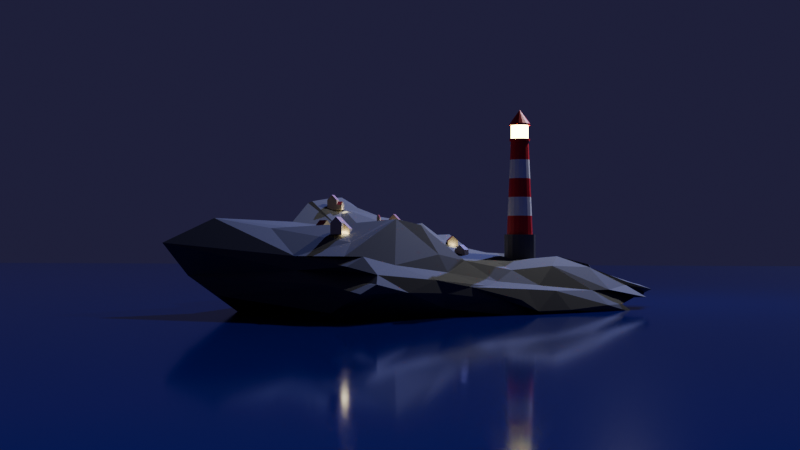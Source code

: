 # Source: Making_Houses.blend  (saved by Blender 4.0.36; exported with 4.5.12 LTS)
import bpy
from mathutils import Matrix  # noqa: F401  (used for matrix-valued properties, if any)

bpy.ops.wm.read_factory_settings(use_empty=True)
scene = bpy.context.scene
scene.name = 'Scene'

# ---- collections
col_collection = bpy.data.collections.new('Collection'); scene.collection.children.link(col_collection)
col_houses = bpy.data.collections.new('Houses'); scene.collection.children.link(col_houses)

# ---- materials (node trees are filled in below, after node groups)
mat_white = bpy.data.materials.new('White')
mat_white.use_transparent_shadow = False
mat_red = bpy.data.materials.new('red')
mat_red.use_transparent_shadow = False
mat_emmision = bpy.data.materials.new('Emmision')
mat_emmision.use_transparent_shadow = False
mat_gray_base = bpy.data.materials.new('Gray Base')
mat_gray_base.use_transparent_shadow = False
mat_water = bpy.data.materials.new('water')
mat_water.use_transparent_shadow = False
mat_rock = bpy.data.materials.new('rock')
mat_rock.use_transparent_shadow = False
mat_house_yellow = bpy.data.materials.new('house yellow')
mat_house_yellow.alpha_threshold = 0.0
mat_house_yellow.use_transparent_shadow = False
mat_house_yellow.roughness = 0.5
mat_house_yellow.line_color = (0.0, 0.0, 0.0, 1.0)
mat_house_red = bpy.data.materials.new('House red')
mat_house_red.use_transparent_shadow = False

# ---- material node trees
mat_white.use_nodes = True; mat_white.node_tree.nodes.clear()
_N = mat_white.node_tree.nodes; _L = mat_white.node_tree.links
n0 = _N.new('ShaderNodeBsdfPrincipled'); n0.name = 'Principled BSDF'; n0.location = (10, 300)
n0.inputs[3].default_value = 1.45
n1 = _N.new('ShaderNodeOutputMaterial'); n1.name = 'Material Output'; n1.location = (300, 300)
_L.new(n0.outputs[0], n1.inputs[0])
n1.is_active_output = True
mat_red.use_nodes = True; mat_red.node_tree.nodes.clear()
_N = mat_red.node_tree.nodes; _L = mat_red.node_tree.links
n0 = _N.new('ShaderNodeBsdfPrincipled'); n0.name = 'Principled BSDF'; n0.location = (10, 300)
n0.inputs[0].default_value = (0.7065, 0.01331, 0.01706, 1.0)
n0.inputs[3].default_value = 1.45
n1 = _N.new('ShaderNodeOutputMaterial'); n1.name = 'Material Output'; n1.location = (300, 300)
_L.new(n0.outputs[0], n1.inputs[0])
n1.is_active_output = True
mat_emmision.use_nodes = True; mat_emmision.node_tree.nodes.clear()
_N = mat_emmision.node_tree.nodes; _L = mat_emmision.node_tree.links
n0 = _N.new('ShaderNodeBsdfPrincipled'); n0.name = 'Principled BSDF'; n0.location = (10, 300)
n0.inputs[0].default_value = (0.8001, 0.672, 0.1679, 1.0)
n0.inputs[3].default_value = 1.45
n0.inputs[27].default_value = (1.0, 0.9251, 0.2014, 1.0)
n0.inputs[28].default_value = 32.2
n1 = _N.new('ShaderNodeOutputMaterial'); n1.name = 'Material Output'; n1.location = (300, 300)
_L.new(n0.outputs[0], n1.inputs[0])
n1.is_active_output = True
mat_gray_base.use_nodes = True; mat_gray_base.node_tree.nodes.clear()
_N = mat_gray_base.node_tree.nodes; _L = mat_gray_base.node_tree.links
n0 = _N.new('ShaderNodeBsdfPrincipled'); n0.name = 'Principled BSDF'; n0.location = (10, 300)
n0.inputs[0].default_value = (0.09757, 0.09757, 0.09757, 1.0)
n0.inputs[3].default_value = 1.45
n1 = _N.new('ShaderNodeOutputMaterial'); n1.name = 'Material Output'; n1.location = (300, 300)
_L.new(n0.outputs[0], n1.inputs[0])
n1.is_active_output = True
mat_water.use_nodes = True; mat_water.node_tree.nodes.clear()
_N = mat_water.node_tree.nodes; _L = mat_water.node_tree.links
n0 = _N.new('ShaderNodeBsdfPrincipled'); n0.name = 'Principled BSDF'; n0.location = (10, 300)
n0.inputs[0].default_value = (0.002006, 0.003259, 0.1168, 1.0)
n0.inputs[2].default_value = 0.09091
n0.inputs[3].default_value = 1.45
n1 = _N.new('ShaderNodeOutputMaterial'); n1.name = 'Material Output'; n1.location = (300, 300)
_L.new(n0.outputs[0], n1.inputs[0])
n1.is_active_output = True
mat_rock.use_nodes = True; mat_rock.node_tree.nodes.clear()
_N = mat_rock.node_tree.nodes; _L = mat_rock.node_tree.links
n0 = _N.new('ShaderNodeBsdfPrincipled'); n0.name = 'Principled BSDF'; n0.location = (10, 300)
n0.inputs[0].default_value = (0.08036, 0.08036, 0.08036, 1.0)
n0.inputs[2].default_value = 0.8455
n0.inputs[3].default_value = 1.45
n1 = _N.new('ShaderNodeOutputMaterial'); n1.name = 'Material Output'; n1.location = (300, 300)
_L.new(n0.outputs[0], n1.inputs[0])
n1.is_active_output = True
mat_house_yellow.use_nodes = True; mat_house_yellow.node_tree.nodes.clear()
_N = mat_house_yellow.node_tree.nodes; _L = mat_house_yellow.node_tree.links
n0 = _N.new('ShaderNodeOutputMaterial'); n0.name = 'Material Output'; n0.location = (300, 300)
n1 = _N.new('ShaderNodeBsdfPrincipled'); n1.name = 'Principled BSDF'; n1.location = (10, 300)
n1.inputs[0].default_value = (0.5965, 0.4964, 0.3323, 1.0)
n1.inputs[3].default_value = 1.45
_L.new(n1.outputs[0], n0.inputs[0])
n0.is_active_output = True
mat_house_red.use_nodes = True; mat_house_red.node_tree.nodes.clear()
_N = mat_house_red.node_tree.nodes; _L = mat_house_red.node_tree.links
n0 = _N.new('ShaderNodeOutputMaterial'); n0.name = 'Material Output'; n0.location = (300, 300)
n1 = _N.new('ShaderNodeBsdfPrincipled'); n1.name = 'Principled BSDF'; n1.location = (10, 300)
n1.inputs[0].default_value = (0.285, 0.01206, 0.02171, 1.0)
n1.inputs[3].default_value = 1.45
_L.new(n1.outputs[0], n0.inputs[0])
n0.is_active_output = True

# ---- world
world_world = bpy.data.worlds.new('World'); scene.world = world_world
world_world.use_nodes = True; world_world.node_tree.nodes.clear()
_N = world_world.node_tree.nodes; _L = world_world.node_tree.links
n0 = _N.new('ShaderNodeOutputWorld'); n0.name = 'World Output'; n0.location = (300, 300)
n1 = _N.new('ShaderNodeBackground'); n1.name = 'Background'; n1.location = (10, 300)
n1.inputs[0].default_value = (0.01918, 0.01644, 0.05088, 1.0)
_L.new(n1.outputs[0], n0.inputs[0])
n0.is_active_output = True
world_world.color = (0.05088, 0.05088, 0.05088)
world_world.use_sun_shadow = False
world_world.sun_shadow_jitter_overblur = 0.0

# ---- cameras
cam_camera = bpy.data.cameras.new('Camera')
cam_camera.clip_end = 100.0
cam_camera.ortho_scale = 7.314

# ---- lights
light_point = bpy.data.lights.new('Point', 'POINT')
light_point.color = (1.0, 0.8887, 0.5491)
light_point.transmission_factor = 0.0
light_point.use_soft_falloff = False
light_point.energy = 0.9
light_point.shadow_soft_size = 0.05059
light_point.shadow_maximum_resolution = 0.006
light_point.use_absolute_resolution = True
light_sun = bpy.data.lights.new('Sun', 'SUN')
light_sun.color = (0.2825, 0.3264, 1.0)
light_sun.transmission_factor = 0.0
light_sun.energy = 4.03
light_light = bpy.data.lights.new('Light', 'POINT')
light_light.transmission_factor = 0.0
light_light.use_soft_falloff = False
light_light.energy = 1000.0
light_light.shadow_soft_size = 0.1
light_light.shadow_maximum_resolution = 0.006
light_light.use_absolute_resolution = True

# ---- meshes
me_cylinder = bpy.data.meshes.new('Cylinder')
me_cylinder.from_pydata([(0.0, 1.0, -1.0), (0.0, 1.0, 1.0), (0.3827, 0.9239, -1.0), (0.3827, 0.9239, 1.0), (0.7071, 0.7071, -1.0), (0.7071, 0.7071, 1.0), (0.9239, 0.3827, -1.0), (0.9239, 0.3827, 1.0), (1.0, 0.0, -1.0), (1.0, 0.0, 1.0), (0.9239, -0.3827, -1.0), (0.9239, -0.3827, 1.0), (0.7071, -0.7071, -1.0), (0.7071, -0.7071, 1.0), (0.3827, -0.9239, -1.0), (0.3827, -0.9239, 1.0), (0.0, -1.0, -1.0), (0.0, -1.0, 1.0), (-0.3827, -0.9239, -1.0), (-0.3827, -0.9239, 1.0), (-0.7071, -0.7071, -1.0), (-0.7071, -0.7071, 1.0), (-0.9239, -0.3827, -1.0), (-0.9239, -0.3827, 1.0), (-1.0, 0.0, -1.0), (-1.0, 0.0, 1.0), (-0.9239, 0.3827, -1.0), (-0.9239, 0.3827, 1.0), (-0.7071, 0.7071, -1.0), (-0.7071, 0.7071, 1.0), (-0.3827, 0.9239, -1.0), (-0.3827, 0.9239, 1.0), (0.3158, 0.7625, 1.0), (-2.603e-09, 0.8253, 1.0), (0.5836, 0.5836, 1.0), (0.7625, 0.3158, 1.0), (0.8253, 0.0, 1.0), (0.7625, -0.3158, 1.0), (0.5836, -0.5836, 1.0), (0.3158, -0.7625, 1.0), (-2.603e-09, -0.8253, 1.0), (-0.3158, -0.7625, 1.0), (-0.5836, -0.5836, 1.0), (-0.7625, -0.3158, 1.0), (-0.8253, 0.0, 1.0), (-0.7625, 0.3158, 1.0), (-0.5836, 0.5836, 1.0), (-0.3158, 0.7625, 1.0), (0.2181, 0.5266, 6.977), (-4.103e-09, 0.57, 6.977), (0.403, 0.403, 6.977), (0.5266, 0.2181, 6.977), (0.57, 0.0, 6.977), (0.5266, -0.2181, 6.977), (0.403, -0.403, 6.977), (0.2181, -0.5266, 6.977), (-4.103e-09, -0.57, 6.977), (-0.2181, -0.5266, 6.977), (-0.403, -0.403, 6.977), (-0.5266, -0.2181, 6.977), (-0.57, 0.0, 6.977), (-0.5266, 0.2181, 6.977), (-0.403, 0.403, 6.977), (-0.2181, 0.5266, 6.977), (0.2501, 0.6038, 6.977), (-4.432e-09, 0.6536, 6.977), (0.4621, 0.4621, 6.977), (0.6038, 0.2501, 6.977), (0.6536, 0.0, 6.977), (0.6038, -0.2501, 6.977), (0.4621, -0.4621, 6.977), (0.2501, -0.6038, 6.977), (-4.432e-09, -0.6536, 6.977), (-0.2501, -0.6038, 6.977), (-0.4621, -0.4621, 6.977), (-0.6038, -0.2501, 6.977), (-0.6536, 0.0, 6.977), (-0.6038, 0.2501, 6.977), (-0.4621, 0.4621, 6.977), (-0.2501, 0.6038, 6.977), (0.2501, 0.6038, 7.13), (-2.552e-08, 0.6536, 7.13), (0.4621, 0.4621, 7.13), (0.6038, 0.2501, 7.13), (0.6536, 0.0, 7.13), (0.6038, -0.2501, 7.13), (0.4621, -0.4621, 7.13), (0.2501, -0.6038, 7.13), (-2.552e-08, -0.6536, 7.13), (-0.2501, -0.6038, 7.13), (-0.4621, -0.4621, 7.13), (-0.6038, -0.2501, 7.13), (-0.6536, 0.0, 7.13), (-0.6038, 0.2501, 7.13), (-0.4621, 0.4621, 7.13), (-0.2501, 0.6038, 7.13), (0.2093, 0.5054, 7.13), (-2.409e-08, 0.547, 7.13), (0.3868, 0.3868, 7.13), (0.5054, 0.2093, 7.13), (0.547, 0.0, 7.13), (0.5054, -0.2093, 7.13), (0.3868, -0.3868, 7.13), (0.2093, -0.5054, 7.13), (-2.409e-08, -0.547, 7.13), (-0.2093, -0.5054, 7.13), (-0.3868, -0.3868, 7.13), (-0.5054, -0.2093, 7.13), (-0.547, 0.0, 7.13), (-0.5054, 0.2093, 7.13), (-0.3868, 0.3868, 7.13), (-0.2093, 0.5054, 7.13), (0.2093, 0.5054, 7.967), (-2.409e-08, 0.547, 7.967), (0.3868, 0.3868, 7.967), (0.5054, 0.2093, 7.967), (0.547, 0.0, 7.967), (0.5054, -0.2093, 7.967), (0.3868, -0.3868, 7.967), (0.2093, -0.5054, 7.967), (-2.409e-08, -0.547, 7.967), (-0.2093, -0.5054, 7.967), (-0.3868, -0.3868, 7.967), (-0.5054, -0.2093, 7.967), (-0.547, 0.0, 7.967), (-0.5054, 0.2093, 7.967), (-0.3868, 0.3868, 7.967), (-0.2093, 0.5054, 7.967), (0.2506, 0.6051, 7.967), (-2.861e-08, 0.6549, 7.967), (0.4631, 0.4631, 7.967), (0.6051, 0.2506, 7.967), (0.6549, 1.551e-09, 7.967), (0.6051, -0.2506, 7.967), (0.4631, -0.4631, 7.967), (0.2506, -0.6051, 7.967), (-2.861e-08, -0.6549, 7.967), (-0.2506, -0.6051, 7.967), (-0.4631, -0.4631, 7.967), (-0.6051, -0.2506, 7.967), (-0.6549, 1.551e-09, 7.967), (-0.6051, 0.2506, 7.967), (-0.4631, 0.4631, 7.967), (-0.2506, 0.6051, 7.967), (0.2506, 0.6051, 8.1), (-7.481e-08, 0.6549, 8.1), (0.4631, 0.4631, 8.1), (0.6051, 0.2506, 8.1), (0.6549, 1.551e-09, 8.1), (0.6051, -0.2506, 8.1), (0.4631, -0.4631, 8.1), (0.2506, -0.6051, 8.1), (-7.481e-08, -0.6549, 8.1), (-0.2506, -0.6051, 8.1), (-0.4631, -0.4631, 8.1), (-0.6051, -0.2506, 8.1), (-0.6549, 1.551e-09, 8.1), (-0.6051, 0.2506, 8.1), (-0.4631, 0.4631, 8.1), (-0.2506, 0.6051, 8.1), (-3.874e-07, 0.0, 8.985), (-3.8e-07, 0.0, 8.985), (-3.874e-07, 0.0, 8.985), (-3.576e-07, 0.0, 8.985), (-3.576e-07, -3.725e-09, 8.985), (-3.576e-07, 0.0, 8.985), (-3.874e-07, 0.0, 8.985), (-3.874e-07, 0.0, 8.985), (-3.8e-07, 0.0, 8.985), (-3.874e-07, 0.0, 8.985), (-3.874e-07, 0.0, 8.985), (-3.576e-07, 0.0, 8.985), (-3.576e-07, -3.725e-09, 8.985), (-3.576e-07, 0.0, 8.985), (-3.874e-07, 0.0, 8.985), (-3.874e-07, 0.0, 8.985), (-0.7742, 0.0, 2.195), (-0.7232, 0.0, 3.391), (-0.6721, 0.0, 4.586), (-0.621, 0.0, 5.781), (-0.5738, 0.2377, 5.781), (-0.6209, 0.2572, 4.586), (-0.6681, 0.2767, 3.391), (-0.7153, 0.2963, 2.195), (0.7153, -0.2963, 2.195), (0.6681, -0.2767, 3.391), (0.6209, -0.2572, 4.586), (0.5738, -0.2377, 5.781), (0.4391, -0.4391, 5.781), (0.4752, -0.4752, 4.586), (0.5114, -0.5114, 3.391), (0.5475, -0.5475, 2.195), (-0.4391, 0.4391, 5.781), (-0.4752, 0.4752, 4.586), (-0.5114, 0.5114, 3.391), (-0.5475, 0.5475, 2.195), (0.2377, -0.5738, 5.781), (0.2572, -0.6209, 4.586), (0.2767, -0.6681, 3.391), (0.2963, -0.7153, 2.195), (-0.2377, 0.5738, 5.781), (-0.2572, 0.6209, 4.586), (-0.2767, 0.6681, 3.391), (-0.2963, 0.7153, 2.195), (-3.803e-09, -0.621, 5.781), (-3.503e-09, -0.6721, 4.586), (-3.203e-09, -0.7232, 3.391), (-2.903e-09, -0.7742, 2.195), (-2.903e-09, 0.7742, 2.195), (-3.203e-09, 0.7232, 3.391), (-3.503e-09, 0.6721, 4.586), (-3.803e-09, 0.621, 5.781), (0.2377, 0.5738, 5.781), (0.2572, 0.6209, 4.586), (0.2767, 0.6681, 3.391), (0.2963, 0.7153, 2.195), (-0.2377, -0.5738, 5.781), (-0.2572, -0.6209, 4.586), (-0.2767, -0.6681, 3.391), (-0.2963, -0.7153, 2.195), (0.4391, 0.4391, 5.781), (0.4752, 0.4752, 4.586), (0.5114, 0.5114, 3.391), (0.5475, 0.5475, 2.195), (-0.4391, -0.4391, 5.781), (-0.4752, -0.4752, 4.586), (-0.5114, -0.5114, 3.391), (-0.5475, -0.5475, 2.195), (0.5738, 0.2377, 5.781), (0.6209, 0.2572, 4.586), (0.6681, 0.2767, 3.391), (0.7153, 0.2963, 2.195), (-0.5738, -0.2377, 5.781), (-0.6209, -0.2572, 4.586), (-0.6681, -0.2767, 3.391), (-0.7153, -0.2963, 2.195), (0.621, 0.0, 5.781), (0.6721, 0.0, 4.586), (0.7232, 0.0, 3.391), (0.7742, 0.0, 2.195)], [], [(0, 1, 3, 2), (2, 3, 5, 4), (4, 5, 7, 6), (6, 7, 9, 8), (8, 9, 11, 10), (10, 11, 13, 12), (12, 13, 15, 14), (14, 15, 17, 16), (16, 17, 19, 18), (18, 19, 21, 20), (20, 21, 23, 22), (22, 23, 25, 24), (24, 25, 27, 26), (26, 27, 29, 28), (17, 15, 39, 40), (28, 29, 31, 30), (30, 31, 1, 0), (0, 2, 4, 6, 8, 10, 12, 14, 16, 18, 20, 22, 24, 26, 28, 30), (180, 179, 60, 61), (3, 1, 33, 32), (27, 25, 44, 45), (13, 11, 37, 38), (23, 21, 42, 43), (1, 31, 47, 33), (9, 7, 35, 36), (19, 17, 40, 41), (29, 27, 45, 46), (5, 3, 32, 34), (15, 13, 38, 39), (25, 23, 43, 44), (11, 9, 36, 37), (21, 19, 41, 42), (31, 29, 46, 47), (7, 5, 34, 35), (59, 58, 74, 75), (188, 187, 53, 54), (192, 180, 61, 62), (196, 188, 54, 55), (200, 192, 62, 63), (204, 196, 55, 56), (212, 211, 49, 48), (211, 200, 63, 49), (216, 204, 56, 57), (220, 212, 48, 50), (224, 216, 57, 58), (228, 220, 50, 51), (232, 224, 58, 59), (236, 228, 51, 52), (179, 232, 59, 60), (187, 236, 52, 53), (64, 65, 81, 80), (52, 51, 67, 68), (60, 59, 75, 76), (53, 52, 68, 69), (61, 60, 76, 77), (54, 53, 69, 70), (62, 61, 77, 78), (55, 54, 70, 71), (63, 62, 78, 79), (56, 55, 71, 72), (48, 49, 65, 64), (49, 63, 79, 65), (57, 56, 72, 73), (50, 48, 64, 66), (58, 57, 73, 74), (51, 50, 66, 67), (86, 85, 101, 102), (65, 79, 95, 81), (73, 72, 88, 89), (66, 64, 80, 82), (74, 73, 89, 90), (67, 66, 82, 83), (75, 74, 90, 91), (68, 67, 83, 84), (76, 75, 91, 92), (69, 68, 84, 85), (77, 76, 92, 93), (70, 69, 85, 86), (78, 77, 93, 94), (71, 70, 86, 87), (79, 78, 94, 95), (72, 71, 87, 88), (107, 106, 122, 123), (94, 93, 109, 110), (87, 86, 102, 103), (95, 94, 110, 111), (88, 87, 103, 104), (80, 81, 97, 96), (81, 95, 111, 97), (89, 88, 104, 105), (82, 80, 96, 98), (90, 89, 105, 106), (83, 82, 98, 99), (91, 90, 106, 107), (84, 83, 99, 100), (92, 91, 107, 108), (85, 84, 100, 101), (93, 92, 108, 109), (119, 118, 134, 135), (100, 99, 115, 116), (108, 107, 123, 124), (101, 100, 116, 117), (109, 108, 124, 125), (102, 101, 117, 118), (110, 109, 125, 126), (103, 102, 118, 119), (111, 110, 126, 127), (104, 103, 119, 120), (96, 97, 113, 112), (97, 111, 127, 113), (105, 104, 120, 121), (98, 96, 112, 114), (106, 105, 121, 122), (99, 98, 114, 115), (140, 139, 155, 156), (127, 126, 142, 143), (120, 119, 135, 136), (112, 113, 129, 128), (113, 127, 143, 129), (121, 120, 136, 137), (114, 112, 128, 130), (122, 121, 137, 138), (115, 114, 130, 131), (123, 122, 138, 139), (116, 115, 131, 132), (124, 123, 139, 140), (117, 116, 132, 133), (125, 124, 140, 141), (118, 117, 133, 134), (126, 125, 141, 142), (154, 153, 169, 170), (133, 132, 148, 149), (141, 140, 156, 157), (134, 133, 149, 150), (142, 141, 157, 158), (135, 134, 150, 151), (143, 142, 158, 159), (136, 135, 151, 152), (128, 129, 145, 144), (129, 143, 159, 145), (137, 136, 152, 153), (130, 128, 144, 146), (138, 137, 153, 154), (131, 130, 146, 147), (139, 138, 154, 155), (132, 131, 147, 148), (160, 161, 175, 174, 173, 172, 171, 170, 169, 168, 167, 166, 165, 164, 163, 162), (147, 146, 162, 163), (155, 154, 170, 171), (148, 147, 163, 164), (156, 155, 171, 172), (149, 148, 164, 165), (157, 156, 172, 173), (150, 149, 165, 166), (158, 157, 173, 174), (151, 150, 166, 167), (159, 158, 174, 175), (152, 151, 167, 168), (144, 145, 161, 160), (145, 159, 175, 161), (153, 152, 168, 169), (146, 144, 160, 162), (37, 36, 239, 184), (184, 239, 238, 185), (185, 238, 237, 186), (186, 237, 236, 187), (44, 43, 235, 176), (176, 235, 234, 177), (177, 234, 233, 178), (178, 233, 232, 179), (36, 35, 231, 239), (239, 231, 230, 238), (238, 230, 229, 237), (237, 229, 228, 236), (43, 42, 227, 235), (235, 227, 226, 234), (234, 226, 225, 233), (233, 225, 224, 232), (35, 34, 223, 231), (231, 223, 222, 230), (230, 222, 221, 229), (229, 221, 220, 228), (42, 41, 219, 227), (227, 219, 218, 226), (226, 218, 217, 225), (225, 217, 216, 224), (34, 32, 215, 223), (223, 215, 214, 222), (222, 214, 213, 221), (221, 213, 212, 220), (41, 40, 207, 219), (219, 207, 206, 218), (218, 206, 205, 217), (217, 205, 204, 216), (33, 47, 203, 208), (208, 203, 202, 209), (209, 202, 201, 210), (210, 201, 200, 211), (32, 33, 208, 215), (215, 208, 209, 214), (214, 209, 210, 213), (213, 210, 211, 212), (40, 39, 199, 207), (207, 199, 198, 206), (206, 198, 197, 205), (205, 197, 196, 204), (47, 46, 195, 203), (203, 195, 194, 202), (202, 194, 193, 201), (201, 193, 192, 200), (39, 38, 191, 199), (199, 191, 190, 198), (198, 190, 189, 197), (197, 189, 188, 196), (46, 45, 183, 195), (195, 183, 182, 194), (194, 182, 181, 193), (193, 181, 180, 192), (38, 37, 184, 191), (191, 184, 185, 190), (190, 185, 186, 189), (189, 186, 187, 188), (45, 44, 176, 183), (183, 176, 177, 182), (182, 177, 178, 181), (181, 178, 179, 180)])
me_cylinder.polygons.foreach_set('material_index', [3, 3, 3, 3, 3, 3, 3, 3, 3, 3, 3, 3, 3, 3, 3, 3, 3, 0, 1, 3, 3, 3, 3, 3, 3, 3, 3, 3, 3, 3, 3, 3, 3, 3, 1, 1, 1, 1, 1, 1, 1, 1, 1, 1, 1, 1, 1, 1, 1, 1, 1, 1, 1, 1, 1, 1, 1, 1, 1, 1, 1, 1, 1, 1, 1, 1, 1, 1, 1, 1, 1, 1, 1, 1, 1, 1, 1, 1, 1, 1, 1, 1, 2, 1, 1, 1, 1, 1, 1, 1, 1, 1, 1, 1, 1, 1, 1, 1, 1, 2, 2, 2, 2, 2, 2, 2, 2, 2, 2, 2, 2, 2, 2, 2, 1, 1, 1, 1, 1, 1, 1, 1, 1, 1, 1, 1, 1, 1, 1, 1, 1, 1, 1, 1, 1, 1, 1, 1, 1, 1, 1, 1, 1, 1, 1, 1, 1, 1, 1, 1, 1, 1, 1, 1, 1, 1, 1, 1, 1, 1, 1, 1, 1, 0, 1, 0, 1, 0, 1, 0, 1, 0, 1, 0, 1, 0, 1, 0, 1, 0, 1, 0, 1, 0, 1, 0, 1, 0, 1, 0, 1, 0, 1, 0, 1, 0, 1, 0, 1, 0, 1, 0, 1, 0, 1, 0, 1, 0, 1, 0, 1, 0, 1, 0, 1, 0, 1, 0, 1, 0, 1, 0, 1, 0, 1, 0])
_uv = me_cylinder.uv_layers.new(name='UVMap')
_uv.uv.foreach_set('vector', [1.0, 0.5, 1.0, 1.0, 0.9375, 1.0, 0.9375, 0.5, 0.9375, 0.5, 0.9375, 1.0, 0.875, 1.0, 0.875, 0.5, 0.875, 0.5, 0.875, 1.0, 0.8125, 1.0, 0.8125, 0.5, 0.8125, 0.5, 0.8125, 1.0, 0.75, 1.0, 0.75, 0.5, 0.75, 0.5, 0.75, 1.0, 0.6875, 1.0, 0.6875, 0.5, 0.6875, 0.5, 0.6875, 1.0, 0.625, 1.0, 0.625, 0.5, 0.625, 0.5, 0.625, 1.0, 0.5625, 1.0, 0.5625, 0.5, 0.5625, 0.5, 0.5625, 1.0, 0.5, 1.0, 0.5, 0.5, 0.5, 0.5, 0.5, 1.0, 0.4375, 1.0, 0.4375, 0.5, 0.4375, 0.5, 0.4375, 1.0, 0.375, 1.0, 0.375, 0.5, 0.375, 0.5, 0.375, 1.0, 0.3125, 1.0, 0.3125, 0.5, 0.3125, 0.5, 0.3125, 1.0, 0.25, 1.0, 0.25, 0.5, 0.25, 0.5, 0.25, 1.0, 0.1875, 1.0, 0.1875, 0.5, 0.1875, 0.5, 0.1875, 1.0, 0.125, 1.0, 0.125, 0.5, 0.5, 1.0, 0.5625, 1.0, 0.5625, 1.0, 0.5, 1.0, 0.125, 0.5, 0.125, 1.0, 0.0625, 1.0, 0.0625, 0.5, 0.0625, 0.5, 0.0625, 1.0, 0.0, 1.0, 0.0, 0.5, 0.75, 0.49, 0.8418, 0.4717, 0.9197, 0.4197, 0.9717, 0.3418, 0.99, 0.25, 0.9717, 0.1582, 0.9197, 0.08029, 0.8418, 0.02827, 0.75, 0.01, 0.6582, 0.02827, 0.5803, 0.08029, 0.5283, 0.1582, 0.51, 0.25, 0.5283, 0.3418, 0.5803, 0.4197, 0.6582, 0.4717, 0.1875, 1.0, 0.25, 1.0, 0.25, 1.0, 0.1875, 1.0, 0.9375, 1.0, 1.0, 1.0, 1.0, 1.0, 0.9375, 1.0, 0.1875, 1.0, 0.25, 1.0, 0.25, 1.0, 0.1875, 1.0, 0.625, 1.0, 0.6875, 1.0, 0.6875, 1.0, 0.625, 1.0, 0.3125, 1.0, 0.375, 1.0, 0.375, 1.0, 0.3125, 1.0, 0.0, 1.0, 0.0625, 1.0, 0.0625, 1.0, 0.0, 1.0, 0.75, 1.0, 0.8125, 1.0, 0.8125, 1.0, 0.75, 1.0, 0.4375, 1.0, 0.5, 1.0, 0.5, 1.0, 0.4375, 1.0, 0.125, 1.0, 0.1875, 1.0, 0.1875, 1.0, 0.125, 1.0, 0.875, 1.0, 0.9375, 1.0, 0.9375, 1.0, 0.875, 1.0, 0.5625, 1.0, 0.625, 1.0, 0.625, 1.0, 0.5625, 1.0, 0.25, 1.0, 0.3125, 1.0, 0.3125, 1.0, 0.25, 1.0, 0.6875, 1.0, 0.75, 1.0, 0.75, 1.0, 0.6875, 1.0, 0.375, 1.0, 0.4375, 1.0, 0.4375, 1.0, 0.375, 1.0, 0.0625, 1.0, 0.125, 1.0, 0.125, 1.0, 0.0625, 1.0, 0.8125, 1.0, 0.875, 1.0, 0.875, 1.0, 0.8125, 1.0, 0.3125, 1.0, 0.375, 1.0, 0.375, 1.0, 0.3125, 1.0, 0.625, 1.0, 0.6875, 1.0, 0.6875, 1.0, 0.625, 1.0, 0.125, 1.0, 0.1875, 1.0, 0.1875, 1.0, 0.125, 1.0, 0.5625, 1.0, 0.625, 1.0, 0.625, 1.0, 0.5625, 1.0, 0.0625, 1.0, 0.125, 1.0, 0.125, 1.0, 0.0625, 1.0, 0.5, 1.0, 0.5625, 1.0, 0.5625, 1.0, 0.5, 1.0, 0.9375, 1.0, 1.0, 1.0, 1.0, 1.0, 0.9375, 1.0, 0.0, 1.0, 0.0625, 1.0, 0.0625, 1.0, 0.0, 1.0, 0.4375, 1.0, 0.5, 1.0, 0.5, 1.0, 0.4375, 1.0, 0.875, 1.0, 0.9375, 1.0, 0.9375, 1.0, 0.875, 1.0, 0.375, 1.0, 0.4375, 1.0, 0.4375, 1.0, 0.375, 1.0, 0.8125, 1.0, 0.875, 1.0, 0.875, 1.0, 0.8125, 1.0, 0.3125, 1.0, 0.375, 1.0, 0.375, 1.0, 0.3125, 1.0, 0.75, 1.0, 0.8125, 1.0, 0.8125, 1.0, 0.75, 1.0, 0.25, 1.0, 0.3125, 1.0, 0.3125, 1.0, 0.25, 1.0, 0.6875, 1.0, 0.75, 1.0, 0.75, 1.0, 0.6875, 1.0, 0.9375, 1.0, 1.0, 1.0, 1.0, 1.0, 0.9375, 1.0, 0.75, 1.0, 0.8125, 1.0, 0.8125, 1.0, 0.75, 1.0, 0.25, 1.0, 0.3125, 1.0, 0.3125, 1.0, 0.25, 1.0, 0.6875, 1.0, 0.75, 1.0, 0.75, 1.0, 0.6875, 1.0, 0.1875, 1.0, 0.25, 1.0, 0.25, 1.0, 0.1875, 1.0, 0.625, 1.0, 0.6875, 1.0, 0.6875, 1.0, 0.625, 1.0, 0.125, 1.0, 0.1875, 1.0, 0.1875, 1.0, 0.125, 1.0, 0.5625, 1.0, 0.625, 1.0, 0.625, 1.0, 0.5625, 1.0, 0.0625, 1.0, 0.125, 1.0, 0.125, 1.0, 0.0625, 1.0, 0.5, 1.0, 0.5625, 1.0, 0.5625, 1.0, 0.5, 1.0, 0.9375, 1.0, 1.0, 1.0, 1.0, 1.0, 0.9375, 1.0, 0.0, 1.0, 0.0625, 1.0, 0.0625, 1.0, 0.0, 1.0, 0.4375, 1.0, 0.5, 1.0, 0.5, 1.0, 0.4375, 1.0, 0.875, 1.0, 0.9375, 1.0, 0.9375, 1.0, 0.875, 1.0, 0.375, 1.0, 0.4375, 1.0, 0.4375, 1.0, 0.375, 1.0, 0.8125, 1.0, 0.875, 1.0, 0.875, 1.0, 0.8125, 1.0, 0.625, 1.0, 0.6875, 1.0, 0.6875, 1.0, 0.625, 1.0, 0.0, 1.0, 0.0625, 1.0, 0.0625, 1.0, 0.0, 1.0, 0.4375, 1.0, 0.5, 1.0, 0.5, 1.0, 0.4375, 1.0, 0.875, 1.0, 0.9375, 1.0, 0.9375, 1.0, 0.875, 1.0, 0.375, 1.0, 0.4375, 1.0, 0.4375, 1.0, 0.375, 1.0, 0.8125, 1.0, 0.875, 1.0, 0.875, 1.0, 0.8125, 1.0, 0.3125, 1.0, 0.375, 1.0, 0.375, 1.0, 0.3125, 1.0, 0.75, 1.0, 0.8125, 1.0, 0.8125, 1.0, 0.75, 1.0, 0.25, 1.0, 0.3125, 1.0, 0.3125, 1.0, 0.25, 1.0, 0.6875, 1.0, 0.75, 1.0, 0.75, 1.0, 0.6875, 1.0, 0.1875, 1.0, 0.25, 1.0, 0.25, 1.0, 0.1875, 1.0, 0.625, 1.0, 0.6875, 1.0, 0.6875, 1.0, 0.625, 1.0, 0.125, 1.0, 0.1875, 1.0, 0.1875, 1.0, 0.125, 1.0, 0.5625, 1.0, 0.625, 1.0, 0.625, 1.0, 0.5625, 1.0, 0.0625, 1.0, 0.125, 1.0, 0.125, 1.0, 0.0625, 1.0, 0.5, 1.0, 0.5625, 1.0, 0.5625, 1.0, 0.5, 1.0, 0.3125, 1.0, 0.375, 1.0, 0.375, 1.0, 0.3125, 1.0, 0.125, 1.0, 0.1875, 1.0, 0.1875, 1.0, 0.125, 1.0, 0.5625, 1.0, 0.625, 1.0, 0.625, 1.0, 0.5625, 1.0, 0.0625, 1.0, 0.125, 1.0, 0.125, 1.0, 0.0625, 1.0, 0.5, 1.0, 0.5625, 1.0, 0.5625, 1.0, 0.5, 1.0, 0.9375, 1.0, 1.0, 1.0, 1.0, 1.0, 0.9375, 1.0, 0.0, 1.0, 0.0625, 1.0, 0.0625, 1.0, 0.0, 1.0, 0.4375, 1.0, 0.5, 1.0, 0.5, 1.0, 0.4375, 1.0, 0.875, 1.0, 0.9375, 1.0, 0.9375, 1.0, 0.875, 1.0, 0.375, 1.0, 0.4375, 1.0, 0.4375, 1.0, 0.375, 1.0, 0.8125, 1.0, 0.875, 1.0, 0.875, 1.0, 0.8125, 1.0, 0.3125, 1.0, 0.375, 1.0, 0.375, 1.0, 0.3125, 1.0, 0.75, 1.0, 0.8125, 1.0, 0.8125, 1.0, 0.75, 1.0, 0.25, 1.0, 0.3125, 1.0, 0.3125, 1.0, 0.25, 1.0, 0.6875, 1.0, 0.75, 1.0, 0.75, 1.0, 0.6875, 1.0, 0.1875, 1.0, 0.25, 1.0, 0.25, 1.0, 0.1875, 1.0, 0.5625, 1.0, 0.625, 1.0, 0.625, 1.0, 0.5625, 1.0, 0.75, 1.0, 0.8125, 1.0, 0.8125, 1.0, 0.75, 1.0, 0.25, 1.0, 0.3125, 1.0, 0.3125, 1.0, 0.25, 1.0, 0.6875, 1.0, 0.75, 1.0, 0.75, 1.0, 0.6875, 1.0, 0.1875, 1.0, 0.25, 1.0, 0.25, 1.0, 0.1875, 1.0, 0.625, 1.0, 0.6875, 1.0, 0.6875, 1.0, 0.625, 1.0, 0.125, 1.0, 0.1875, 1.0, 0.1875, 1.0, 0.125, 1.0, 0.5625, 1.0, 0.625, 1.0, 0.625, 1.0, 0.5625, 1.0, 0.0625, 1.0, 0.125, 1.0, 0.125, 1.0, 0.0625, 1.0, 0.5, 1.0, 0.5625, 1.0, 0.5625, 1.0, 0.5, 1.0, 0.9375, 1.0, 1.0, 1.0, 1.0, 1.0, 0.9375, 1.0, 0.0, 1.0, 0.0625, 1.0, 0.0625, 1.0, 0.0, 1.0, 0.4375, 1.0, 0.5, 1.0, 0.5, 1.0, 0.4375, 1.0, 0.875, 1.0, 0.9375, 1.0, 0.9375, 1.0, 0.875, 1.0, 0.375, 1.0, 0.4375, 1.0, 0.4375, 1.0, 0.375, 1.0, 0.8125, 1.0, 0.875, 1.0, 0.875, 1.0, 0.8125, 1.0, 0.25, 1.0, 0.3125, 1.0, 0.3125, 1.0, 0.25, 1.0, 0.0625, 1.0, 0.125, 1.0, 0.125, 1.0, 0.0625, 1.0, 0.5, 1.0, 0.5625, 1.0, 0.5625, 1.0, 0.5, 1.0, 0.9375, 1.0, 1.0, 1.0, 1.0, 1.0, 0.9375, 1.0, 0.0, 1.0, 0.0625, 1.0, 0.0625, 1.0, 0.0, 1.0, 0.4375, 1.0, 0.5, 1.0, 0.5, 1.0, 0.4375, 1.0, 0.875, 1.0, 0.9375, 1.0, 0.9375, 1.0, 0.875, 1.0, 0.375, 1.0, 0.4375, 1.0, 0.4375, 1.0, 0.375, 1.0, 0.8125, 1.0, 0.875, 1.0, 0.875, 1.0, 0.8125, 1.0, 0.3125, 1.0, 0.375, 1.0, 0.375, 1.0, 0.3125, 1.0, 0.75, 1.0, 0.8125, 1.0, 0.8125, 1.0, 0.75, 1.0, 0.25, 1.0, 0.3125, 1.0, 0.3125, 1.0, 0.25, 1.0, 0.6875, 1.0, 0.75, 1.0, 0.75, 1.0, 0.6875, 1.0, 0.1875, 1.0, 0.25, 1.0, 0.25, 1.0, 0.1875, 1.0, 0.625, 1.0, 0.6875, 1.0, 0.6875, 1.0, 0.625, 1.0, 0.125, 1.0, 0.1875, 1.0, 0.1875, 1.0, 0.125, 1.0, 0.375, 1.0, 0.4375, 1.0, 0.4375, 1.0, 0.375, 1.0, 0.6875, 1.0, 0.75, 1.0, 0.75, 1.0, 0.6875, 1.0, 0.1875, 1.0, 0.25, 1.0, 0.25, 1.0, 0.1875, 1.0, 0.625, 1.0, 0.6875, 1.0, 0.6875, 1.0, 0.625, 1.0, 0.125, 1.0, 0.1875, 1.0, 0.1875, 1.0, 0.125, 1.0, 0.5625, 1.0, 0.625, 1.0, 0.625, 1.0, 0.5625, 1.0, 0.0625, 1.0, 0.125, 1.0, 0.125, 1.0, 0.0625, 1.0, 0.5, 1.0, 0.5625, 1.0, 0.5625, 1.0, 0.5, 1.0, 0.9375, 1.0, 1.0, 1.0, 1.0, 1.0, 0.9375, 1.0, 0.0, 1.0, 0.0625, 1.0, 0.0625, 1.0, 0.0, 1.0, 0.4375, 1.0, 0.5, 1.0, 0.5, 1.0, 0.4375, 1.0, 0.875, 1.0, 0.9375, 1.0, 0.9375, 1.0, 0.875, 1.0, 0.375, 1.0, 0.4375, 1.0, 0.4375, 1.0, 0.375, 1.0, 0.8125, 1.0, 0.875, 1.0, 0.875, 1.0, 0.8125, 1.0, 0.3125, 1.0, 0.375, 1.0, 0.375, 1.0, 0.3125, 1.0, 0.75, 1.0, 0.8125, 1.0, 0.8125, 1.0, 0.75, 1.0, 0.3418, 0.4717, 0.25, 0.49, 0.1582, 0.4717, 0.08029, 0.4197, 0.02827, 0.3418, 0.01, 0.25, 0.02827, 0.1582, 0.08029, 0.08029, 0.1582, 0.02827, 0.25, 0.01, 0.3418, 0.02827, 0.4197, 0.08029, 0.4717, 0.1582, 0.49, 0.25, 0.4717, 0.3418, 0.4197, 0.4197, 0.8125, 1.0, 0.875, 1.0, 0.875, 1.0, 0.8125, 1.0, 0.3125, 1.0, 0.375, 1.0, 0.375, 1.0, 0.3125, 1.0, 0.75, 1.0, 0.8125, 1.0, 0.8125, 1.0, 0.75, 1.0, 0.25, 1.0, 0.3125, 1.0, 0.3125, 1.0, 0.25, 1.0, 0.6875, 1.0, 0.75, 1.0, 0.75, 1.0, 0.6875, 1.0, 0.1875, 1.0, 0.25, 1.0, 0.25, 1.0, 0.1875, 1.0, 0.625, 1.0, 0.6875, 1.0, 0.6875, 1.0, 0.625, 1.0, 0.125, 1.0, 0.1875, 1.0, 0.1875, 1.0, 0.125, 1.0, 0.5625, 1.0, 0.625, 1.0, 0.625, 1.0, 0.5625, 1.0, 0.0625, 1.0, 0.125, 1.0, 0.125, 1.0, 0.0625, 1.0, 0.5, 1.0, 0.5625, 1.0, 0.5625, 1.0, 0.5, 1.0, 0.9375, 1.0, 1.0, 1.0, 1.0, 1.0, 0.9375, 1.0, 0.0, 1.0, 0.0625, 1.0, 0.0625, 1.0, 0.0, 1.0, 0.4375, 1.0, 0.5, 1.0, 0.5, 1.0, 0.4375, 1.0, 0.875, 1.0, 0.9375, 1.0, 0.9375, 1.0, 0.875, 1.0, 0.6875, 1.0, 0.75, 1.0, 0.75, 1.0, 0.6875, 1.0, 0.6875, 1.0, 0.75, 1.0, 0.75, 1.0, 0.6875, 1.0, 0.6875, 1.0, 0.75, 1.0, 0.75, 1.0, 0.6875, 1.0, 0.6875, 1.0, 0.75, 1.0, 0.75, 1.0, 0.6875, 1.0, 0.25, 1.0, 0.3125, 1.0, 0.3125, 1.0, 0.25, 1.0, 0.25, 1.0, 0.3125, 1.0, 0.3125, 1.0, 0.25, 1.0, 0.25, 1.0, 0.3125, 1.0, 0.3125, 1.0, 0.25, 1.0, 0.25, 1.0, 0.3125, 1.0, 0.3125, 1.0, 0.25, 1.0, 0.75, 1.0, 0.8125, 1.0, 0.8125, 1.0, 0.75, 1.0, 0.75, 1.0, 0.8125, 1.0, 0.8125, 1.0, 0.75, 1.0, 0.75, 1.0, 0.8125, 1.0, 0.8125, 1.0, 0.75, 1.0, 0.75, 1.0, 0.8125, 1.0, 0.8125, 1.0, 0.75, 1.0, 0.3125, 1.0, 0.375, 1.0, 0.375, 1.0, 0.3125, 1.0, 0.3125, 1.0, 0.375, 1.0, 0.375, 1.0, 0.3125, 1.0, 0.3125, 1.0, 0.375, 1.0, 0.375, 1.0, 0.3125, 1.0, 0.3125, 1.0, 0.375, 1.0, 0.375, 1.0, 0.3125, 1.0, 0.8125, 1.0, 0.875, 1.0, 0.875, 1.0, 0.8125, 1.0, 0.8125, 1.0, 0.875, 1.0, 0.875, 1.0, 0.8125, 1.0, 0.8125, 1.0, 0.875, 1.0, 0.875, 1.0, 0.8125, 1.0, 0.8125, 1.0, 0.875, 1.0, 0.875, 1.0, 0.8125, 1.0, 0.375, 1.0, 0.4375, 1.0, 0.4375, 1.0, 0.375, 1.0, 0.375, 1.0, 0.4375, 1.0, 0.4375, 1.0, 0.375, 1.0, 0.375, 1.0, 0.4375, 1.0, 0.4375, 1.0, 0.375, 1.0, 0.375, 1.0, 0.4375, 1.0, 0.4375, 1.0, 0.375, 1.0, 0.875, 1.0, 0.9375, 1.0, 0.9375, 1.0, 0.875, 1.0, 0.875, 1.0, 0.9375, 1.0, 0.9375, 1.0, 0.875, 1.0, 0.875, 1.0, 0.9375, 1.0, 0.9375, 1.0, 0.875, 1.0, 0.875, 1.0, 0.9375, 1.0, 0.9375, 1.0, 0.875, 1.0, 0.4375, 1.0, 0.5, 1.0, 0.5, 1.0, 0.4375, 1.0, 0.4375, 1.0, 0.5, 1.0, 0.5, 1.0, 0.4375, 1.0, 0.4375, 1.0, 0.5, 1.0, 0.5, 1.0, 0.4375, 1.0, 0.4375, 1.0, 0.5, 1.0, 0.5, 1.0, 0.4375, 1.0, 0.0, 1.0, 0.0625, 1.0, 0.0625, 1.0, 0.0, 1.0, 0.0, 1.0, 0.0625, 1.0, 0.0625, 1.0, 0.0, 1.0, 0.0, 1.0, 0.0625, 1.0, 0.0625, 1.0, 0.0, 1.0, 0.0, 1.0, 0.0625, 1.0, 0.0625, 1.0, 0.0, 1.0, 0.9375, 1.0, 1.0, 1.0, 1.0, 1.0, 0.9375, 1.0, 0.9375, 1.0, 1.0, 1.0, 1.0, 1.0, 0.9375, 1.0, 0.9375, 1.0, 1.0, 1.0, 1.0, 1.0, 0.9375, 1.0, 0.9375, 1.0, 1.0, 1.0, 1.0, 1.0, 0.9375, 1.0, 0.5, 1.0, 0.5625, 1.0, 0.5625, 1.0, 0.5, 1.0, 0.5, 1.0, 0.5625, 1.0, 0.5625, 1.0, 0.5, 1.0, 0.5, 1.0, 0.5625, 1.0, 0.5625, 1.0, 0.5, 1.0, 0.5, 1.0, 0.5625, 1.0, 0.5625, 1.0, 0.5, 1.0, 0.0625, 1.0, 0.125, 1.0, 0.125, 1.0, 0.0625, 1.0, 0.0625, 1.0, 0.125, 1.0, 0.125, 1.0, 0.0625, 1.0, 0.0625, 1.0, 0.125, 1.0, 0.125, 1.0, 0.0625, 1.0, 0.0625, 1.0, 0.125, 1.0, 0.125, 1.0, 0.0625, 1.0, 0.5625, 1.0, 0.625, 1.0, 0.625, 1.0, 0.5625, 1.0, 0.5625, 1.0, 0.625, 1.0, 0.625, 1.0, 0.5625, 1.0, 0.5625, 1.0, 0.625, 1.0, 0.625, 1.0, 0.5625, 1.0, 0.5625, 1.0, 0.625, 1.0, 0.625, 1.0, 0.5625, 1.0, 0.125, 1.0, 0.1875, 1.0, 0.1875, 1.0, 0.125, 1.0, 0.125, 1.0, 0.1875, 1.0, 0.1875, 1.0, 0.125, 1.0, 0.125, 1.0, 0.1875, 1.0, 0.1875, 1.0, 0.125, 1.0, 0.125, 1.0, 0.1875, 1.0, 0.1875, 1.0, 0.125, 1.0, 0.625, 1.0, 0.6875, 1.0, 0.6875, 1.0, 0.625, 1.0, 0.625, 1.0, 0.6875, 1.0, 0.6875, 1.0, 0.625, 1.0, 0.625, 1.0, 0.6875, 1.0, 0.6875, 1.0, 0.625, 1.0, 0.625, 1.0, 0.6875, 1.0, 0.6875, 1.0, 0.625, 1.0, 0.1875, 1.0, 0.25, 1.0, 0.25, 1.0, 0.1875, 1.0, 0.1875, 1.0, 0.25, 1.0, 0.25, 1.0, 0.1875, 1.0, 0.1875, 1.0, 0.25, 1.0, 0.25, 1.0, 0.1875, 1.0, 0.1875, 1.0, 0.25, 1.0, 0.25, 1.0, 0.1875, 1.0])
me_cylinder.materials.append(mat_white)
me_cylinder.materials.append(mat_red)
me_cylinder.materials.append(mat_emmision)
me_cylinder.materials.append(mat_gray_base)
me_cylinder.materials.append(None)
me_cylinder.update()
me_plane = bpy.data.meshes.new('Plane')
me_plane.from_pydata([(-1.0, -1.0, 0.0), (1.0, -1.0, 0.0), (-1.0, 1.0, 0.0), (1.0, 1.0, 0.0)], [], [(0, 1, 3, 2)])
_uv = me_plane.uv_layers.new(name='UVMap')
_uv.uv.foreach_set('vector', [0.0, 0.0, 1.0, 0.0, 1.0, 1.0, 0.0, 1.0])
me_plane.materials.append(mat_water)
me_plane.update()
me_icosphere = bpy.data.meshes.new('Icosphere')
me_icosphere.from_pydata([(-0.18, -2.858, 0.507), (0.7207, 2.809, 0.2662), (2.222, 2.137, -0.03084), (1.759, 2.511, -0.021), (1.389, 2.005, 0.4893), (-0.3624, 0.9465, 0.9138), (0.1942, 1.664, 0.7341), (-0.1421, 1.424, 1.021), (0.1288, 1.139, 0.7542), (-2.121, 1.963, 0.738), (-2.221, 1.533, 1.135), (-2.366, 1.438, 0.7299), (-2.278, 1.801, 0.5253), (-2.112, 1.872, 0.2095), (-0.4348, 1.671, 0.9977), (-1.183, 1.847, 1.162), (-1.053, 2.305, 0.8329), (-0.6168, 2.674, 0.5943), (-0.2651, 2.207, 0.8186), (0.7243, 1.738, 0.5211), (0.06252, 2.684, 0.5204), (1.38, 1.592, 0.3323), (-0.03227, 1.864, 0.8133), (0.911, 2.569, 0.4172), (1.733, 1.984, 0.2912), (-1.346, 0.3583, 0.9454), (-1.986, 1.068, 1.397), (-1.483, 1.218, 1.271), (-0.5876, 1.965, 1.082), (1.47, 2.442, 0.2511), (2.242, -0.8025, -0.4401), (0.543, 2.968, 0.008643), (-0.9192, 1.716, 1.135), (1.784, -0.5308, -0.546), (1.587, 0.3418, 0.4186), (3.581, 0.5, -0.1597), (2.896, 1.511, -0.09384), (-0.3615, -2.518, -0.681), (0.09004, -3.251, 0.1544), (2.169, -0.3089, 0.3403), (-2.414, -1.305, -0.3969), (-0.516, -3.275, -0.225), (-2.391, -2.297, -0.06637), (-1.853, -1.359, -0.7191), (3.405, 0.2041, -0.3947), (1.595, -0.6673, 0.2829), (3.038, 0.5649, -0.705), (3.087, 0.5723, -0.1742), (3.526, 0.966, -0.172), (1.782, -1.214, -0.1317), (3.393, 0.7763, -0.1795), (0.5047, -0.5209, 0.5743), (3.257, 0.6787, 0.02419), (3.277, 0.7237, 0.07198), (-0.4937, -2.241, 0.6997), (0.06234, -3.069, 0.2729), (3.157, 1.16, -0.1886), (-3.504, -1.753, 0.6916), (-1.232, -2.512, 0.5095), (0.7936, -1.924, -0.2334), (-0.09164, -1.565, 1.023), (-1.26, -2.297, -0.5243), (-0.06924, -3.482, 0.0372), (0.7694, -2.034, -0.009733), (1.111, -1.618, 0.06356), (1.34, -0.3614, 0.3792), (0.3726, -1.566, 0.9462), (0.7701, -1.612, 0.2674), (0.6805, -2.089, 0.1753), (-1.162, -2.659, 0.3148), (-2.057, -0.2329, -0.6243), (-0.05316, -0.689, 0.7107), (-0.7976, -1.405, 0.9692), (0.1193, -1.038, 0.886), (-0.4265, -2.887, 0.5114), (0.06917, -1.863, 1.03), (0.7246, -0.8653, 0.4654), (0.1817, -2.509, 0.3891), (0.6408, -1.622, 0.525), (0.08518, -0.3081, 0.6499), (-0.9377, -0.9491, 0.8325), (-0.1105, 0.3922, 0.8532), (-0.5914, -0.4922, 0.7434), (1.534, -1.26, -0.1353), (2.682, 0.6722, 0.3452), (2.743, 0.1237, -0.6633), (2.832, 1.38, -0.5137), (1.071, 2.047, 0.506), (3.23, 0.6541, -0.3187), (3.207, 0.09538, -0.25), (2.46, 1.758, 0.2522), (0.6334, 0.6527, 0.6228), (3.478, 1.452, 0.002214), (2.701, 0.2782, 0.3104), (2.243, -0.7532, -0.01591), (2.001, -0.6933, 0.05998), (3.087, 0.6592, -0.5642), (2.722, 1.042, 0.2716), (2.907, 0.2567, -0.4906), (0.02037, 2.9, 0.3456), (0.189, 2.349, 0.8342), (0.5123, 3.069, -0.1025), (0.609, 2.356, 0.5192), (1.489, 1.077, 0.3839), (3.001, -0.197, -0.2505), (2.73, 0.7121, 0.2694), (2.87, 1.401, -0.3932), (3.25, 1.003, -0.6167), (3.017, 0.09854, -0.03091), (2.598, -0.2106, -0.5598), (3.203, 0.9734, -0.3951), (2.215, 0.1685, 0.4798), (1.416, -1.024, 0.123), (3.243, 0.9144, -0.8158), (1.958, 2.246, -0.4326), (1.305, -1.338, 0.06839), (3.092, -0.1018, -0.3974), (2.715, 0.9279, -0.9449), (2.974, 1.724, 0.1168), (3.598, 0.4726, -0.465), (3.567, 1.236, -0.1197), (2.729, -0.05603, -0.4721), (3.05, 0.3121, -0.03244), (-0.3054, 3.058, 0.06319), (2.721, 1.595, -0.2343), (1.848, -1.03, 0.01481), (2.758, -0.146, -0.03112), (2.022, -1.154, -0.2975), (0.3996, -2.654, 0.02234), (-0.3698, -1.211, 0.922), (-0.6089, -3.211, 0.1427), (-0.9121, -0.1832, -0.9549), (-0.3412, -3.103, 0.3789), (0.9435, -1.12, 0.429), (-1.9, -1.493, 0.9088), (-1.896, 2.447, 0.8773), (-1.895, 2.176, -0.02719), (-2.018, 2.0, 1.217), (-1.243, 2.549, 0.279), (-1.275, 2.454, 0.578), (-0.6192, 2.791, -0.3118), (-0.0174, 3.054, -0.3019), (-2.425, 0.784, 0.2673), (1.462, 2.743, -0.04707), (-1.002, 2.255, -0.523), (0.1858, 2.55, -0.7727), (0.9368, 2.917, -0.3555), (0.3886, 2.844, -0.5558), (-0.7552, 2.848, 0.2741), (2.693, 1.586, -0.299), (-1.604, 2.418, 1.043), (-1.795, 2.311, 1.268), (2.282, 2.101, 0.1525), (3.673, 1.097, -0.05976), (-2.53, 0.1783, 0.297), (2.469, -0.7699, -0.2942), (-1.272, 2.235, 0.9076), (-2.521, 0.03478, 0.6344), (-2.455, -0.7376, -0.2635), (-2.556, 0.4941, 0.07731), (-2.384, 0.4804, -0.1381), (-2.584, -1.147, -0.1508), (-3.052, -1.872, 0.2099), (-1.903, 0.09895, -0.6868), (-2.297, -0.08133, 0.9518), (-2.608, -1.024, 0.5982), (-1.764, 1.558, 1.47), (-2.097, 0.2719, 1.033), (-2.837, -1.361, 1.065), (1.487, 2.029, -0.9015), (-0.6101, 1.713, -0.9076), (1.745, 2.223, -0.7105), (-1.47, 1.554, -0.9892), (-1.552, 2.119, 1.39), (-2.659, -1.204, 0.125), (-2.224, 1.533, 0.03418), (-2.053, 1.036, 1.366), (-1.336, 2.5, 0.03884), (-1.602, 2.13, -0.5127), (-1.676, 1.891, 1.488), (-1.929, 1.654, -0.6022)], [], [(32, 166, 27), (5, 14, 27), (25, 82, 27), (166, 26, 27), (156, 139, 150), (4, 21, 24), (36, 124, 2), (143, 101, 3), (142, 11, 12), (152, 2, 3), (2, 124, 149), (3, 2, 149), (3, 101, 31), (29, 4, 24), (29, 87, 4), (29, 23, 87), (8, 7, 5), (19, 6, 8), (5, 91, 8), (91, 19, 8), (175, 12, 13), (175, 160, 142), (12, 11, 9), (175, 142, 12), (9, 11, 10), (14, 5, 7), (15, 166, 32), (14, 28, 32), (15, 28, 17), (166, 15, 179), (148, 156, 16), (152, 29, 90), (139, 148, 138), (22, 18, 14), (156, 173, 15), (16, 15, 17), (5, 81, 91), (22, 14, 7), (100, 22, 6), (156, 148, 139), (76, 65, 51), (20, 102, 23), (102, 100, 6), (28, 18, 17), (23, 29, 1), (102, 19, 87), (16, 17, 148), (20, 100, 102), (16, 156, 15), (20, 23, 1), (6, 19, 102), (23, 102, 87), (7, 8, 6), (15, 173, 179), (6, 22, 7), (18, 28, 14), (87, 21, 4), (19, 21, 87), (125, 115, 64), (31, 1, 3), (34, 91, 79), (3, 1, 29), (127, 125, 49), (45, 112, 95), (79, 51, 34), (22, 100, 18), (100, 20, 18), (112, 115, 95), (94, 104, 126), (113, 107, 46), (111, 39, 93), (31, 123, 99), (109, 85, 121), (85, 46, 98), (104, 122, 126), (34, 65, 111), (104, 44, 89), (105, 93, 53), (56, 50, 47), (126, 122, 108), (84, 97, 34), (88, 89, 44), (95, 39, 45), (124, 56, 149), (155, 121, 116), (36, 118, 92), (39, 95, 126), (124, 36, 56), (117, 169, 171), (99, 17, 20), (46, 117, 113), (34, 111, 84), (101, 123, 31), (125, 94, 95), (113, 171, 86), (114, 86, 171), (36, 48, 56), (99, 1, 31), (84, 111, 105), (35, 48, 52), (21, 19, 103), (153, 53, 52), (123, 148, 17), (152, 90, 118), (125, 95, 115), (110, 86, 106), (85, 109, 30), (96, 46, 107), (65, 76, 133), (118, 97, 105), (48, 35, 50), (92, 118, 153), (152, 118, 36), (89, 50, 122), (121, 155, 109), (120, 52, 48), (79, 91, 81), (85, 98, 121), (121, 98, 116), (36, 120, 48), (94, 127, 155), (112, 67, 115), (93, 108, 52), (28, 15, 32), (33, 85, 30), (45, 39, 111), (45, 111, 65), (48, 50, 56), (35, 52, 108), (125, 127, 94), (94, 126, 95), (119, 88, 44), (93, 39, 108), (119, 110, 88), (98, 119, 44), (93, 105, 111), (155, 30, 109), (21, 103, 90), (21, 90, 24), (153, 52, 120), (44, 104, 116), (86, 114, 106), (35, 108, 122), (155, 104, 94), (119, 98, 96), (153, 120, 92), (88, 47, 89), (110, 47, 88), (97, 84, 105), (50, 35, 122), (119, 96, 107), (90, 103, 34), (47, 50, 89), (119, 107, 110), (44, 116, 98), (56, 47, 149), (106, 149, 110), (126, 108, 39), (149, 47, 110), (34, 97, 90), (118, 105, 153), (36, 92, 120), (46, 96, 98), (127, 83, 30), (103, 19, 91), (85, 33, 117), (106, 3, 149), (17, 99, 123), (104, 155, 116), (107, 113, 86), (114, 143, 106), (53, 153, 105), (171, 113, 117), (52, 53, 93), (49, 83, 127), (17, 18, 20), (29, 152, 3), (24, 90, 29), (20, 1, 99), (89, 122, 104), (107, 86, 110), (85, 117, 46), (118, 90, 97), (106, 143, 3), (65, 133, 45), (103, 91, 34), (131, 163, 172), (51, 65, 34), (67, 133, 78), (165, 57, 168), (112, 45, 133), (68, 115, 67), (112, 133, 67), (64, 83, 49), (140, 138, 123), (9, 137, 135), (64, 49, 125), (9, 136, 13), (163, 180, 172), (180, 163, 160), (138, 140, 177), (138, 135, 150), (155, 127, 30), (173, 156, 150), (176, 179, 137), (135, 136, 9), (141, 147, 145), (175, 13, 136), (114, 171, 143), (144, 145, 170), (143, 171, 146), (171, 169, 145), (135, 138, 177), (178, 144, 172), (66, 60, 75), (159, 160, 70), (83, 63, 59), (43, 61, 40), (68, 128, 63), (60, 66, 73), (37, 128, 41), (69, 130, 38), (72, 54, 60), (77, 55, 68), (64, 115, 68), (79, 71, 51), (134, 80, 168), (68, 55, 128), (0, 58, 132), (128, 59, 63), (162, 57, 174), (69, 58, 57), (57, 165, 174), (69, 132, 58), (74, 0, 77), (131, 117, 37), (72, 129, 71), (38, 128, 55), (63, 64, 68), (40, 70, 43), (54, 58, 74), (40, 158, 70), (72, 80, 134), (117, 131, 169), (74, 58, 0), (167, 82, 25), (75, 77, 78), (82, 79, 81), (40, 42, 162), (43, 37, 61), (37, 117, 59), (62, 130, 42), (71, 80, 72), (27, 81, 5), (142, 159, 154), (74, 75, 54), (76, 73, 66), (80, 82, 167), (30, 59, 33), (130, 69, 162), (132, 69, 55), (59, 128, 37), (40, 61, 41), (59, 117, 33), (71, 73, 51), (70, 131, 43), (54, 72, 134), (60, 54, 75), (71, 129, 73), (132, 55, 0), (129, 60, 73), (82, 71, 79), (40, 161, 158), (168, 80, 167), (76, 66, 133), (25, 27, 26), (60, 129, 72), (37, 41, 61), (55, 77, 0), (41, 62, 42), (26, 176, 25), (14, 32, 27), (168, 167, 164), (74, 77, 75), (57, 58, 168), (77, 67, 78), (27, 82, 81), (128, 38, 62), (134, 58, 54), (82, 80, 71), (42, 130, 162), (133, 66, 78), (70, 163, 131), (162, 69, 57), (38, 130, 62), (63, 83, 64), (58, 134, 168), (38, 55, 69), (83, 59, 30), (51, 73, 76), (41, 42, 40), (75, 78, 66), (43, 131, 37), (68, 67, 77), (128, 62, 41), (161, 40, 174), (141, 145, 140), (140, 123, 141), (174, 165, 157), (143, 146, 101), (11, 167, 10), (167, 157, 164), (11, 142, 154), (157, 167, 11), (157, 11, 154), (158, 159, 70), (158, 161, 154), (159, 158, 154), (157, 154, 161), (70, 160, 163), (10, 167, 176), (164, 157, 165), (165, 168, 164), (169, 131, 170), (174, 40, 162), (157, 161, 174), (131, 172, 170), (25, 176, 167), (141, 101, 146), (144, 170, 172), (123, 101, 141), (136, 135, 177), (160, 175, 180), (137, 151, 135), (9, 13, 12), (142, 160, 159), (166, 179, 26), (171, 147, 146), (150, 151, 173), (140, 145, 144), (138, 150, 139), (147, 171, 145), (140, 144, 177), (141, 146, 147), (36, 2, 152), (135, 151, 150), (145, 169, 170), (144, 178, 177), (137, 10, 176), (176, 26, 179), (138, 148, 123), (9, 10, 137), (137, 179, 151), (178, 180, 136), (180, 178, 172), (136, 180, 175), (178, 136, 177), (173, 151, 179)])
_uv = me_icosphere.uv_layers.new(name='UVMap')
_uv.uv.foreach_set('vector', [0.0, 0.0, 0.0, 0.0, 0.0, 0.0, 0.0, 0.0, 0.0, 0.0, 0.0, 0.0, 0.0, 0.0, 0.0, 0.0, 0.0, 0.0, 0.0, 0.0, 0.0, 0.0, 0.0, 0.0, 0.0, 0.0, 0.0, 0.0, 0.0, 0.0, 0.0, 0.0, 0.0, 0.0, 0.0, 0.0, 0.0, 0.0, 0.0, 0.0, 0.0, 0.0, 0.0, 0.0, 0.0, 0.0, 0.0, 0.0, 0.0, 0.0, 0.0, 0.0, 0.0, 0.0, 0.0, 0.0, 0.0, 0.0, 0.0, 0.0, 0.0, 0.0, 0.0, 0.0, 0.0, 0.0, 0.0, 0.0, 0.0, 0.0, 0.0, 0.0, 0.0, 0.0, 0.0, 0.0, 0.0, 0.0, 0.0, 0.0, 0.0, 0.0, 0.0, 0.0, 0.0, 0.0, 0.0, 0.0, 0.0, 0.0, 0.0, 0.0, 0.0, 0.0, 0.0, 0.0, 0.0, 0.0, 0.0, 0.0, 0.0, 0.0, 0.0, 0.0, 0.0, 0.0, 0.0, 0.0, 0.0, 0.0, 0.0, 0.0, 0.0, 0.0, 0.0, 0.0, 0.0, 0.0, 0.0, 0.0, 0.0, 0.0, 0.0, 0.0, 0.0, 0.0, 0.0, 0.0, 0.0, 0.0, 0.0, 0.0, 0.0, 0.0, 0.0, 0.0, 0.0, 0.0, 0.0, 0.0, 0.0, 0.0, 0.0, 0.0, 0.0, 0.0, 0.0, 0.0, 0.0, 0.0, 0.0, 0.0, 0.0, 0.0, 0.0, 0.0, 0.0, 0.0, 0.0, 0.0, 0.0, 0.0, 0.0, 0.0, 0.0, 0.0, 0.0, 0.0, 0.0, 0.0, 0.0, 0.0, 0.0, 0.0, 0.0, 0.0, 0.0, 0.0, 0.0, 0.0, 0.0, 0.0, 0.0, 0.0, 0.0, 0.0, 0.0, 0.0, 0.0, 0.0, 0.0, 0.0, 0.0, 0.0, 0.0, 0.0, 0.0, 0.0, 0.0, 0.0, 0.0, 0.0, 0.0, 0.0, 0.0, 0.0, 0.0, 0.0, 0.0, 0.0, 0.0, 0.0, 0.0, 0.0, 0.0, 0.0, 0.0, 0.0, 0.0, 0.0, 0.0, 0.0, 0.0, 0.0, 0.0, 0.0, 0.0, 0.0, 0.0, 0.0, 0.0, 0.0, 0.0, 0.0, 0.0, 0.0, 0.0, 0.0, 0.0, 0.0, 0.0, 0.0, 0.0, 0.0, 0.0, 0.0, 0.0, 0.0, 0.0, 0.0, 0.0, 0.0, 0.0, 0.0, 0.0, 0.0, 0.0, 0.0, 0.0, 0.0, 0.0, 0.0, 0.0, 0.0, 0.0, 0.0, 0.0, 0.0, 0.0, 0.0, 0.0, 0.0, 0.0, 0.0, 0.0, 0.0, 0.0, 0.0, 0.0, 0.0, 0.0, 0.0, 0.0, 0.0, 0.0, 0.0, 0.0, 0.0, 0.0, 0.0, 0.0, 0.0, 0.0, 0.0, 0.0, 0.0, 0.0, 0.0, 0.0, 0.0, 0.0, 0.0, 0.0, 0.0, 0.0, 0.0, 0.0, 0.0, 0.0, 0.0, 0.0, 0.0, 0.0, 0.0, 0.0, 0.0, 0.0, 0.0, 0.0, 0.0, 0.0, 0.0, 0.0, 0.0, 0.0, 0.0, 0.0, 0.0, 0.0, 0.0, 0.0, 0.0, 0.0, 0.0, 0.0, 0.0, 0.0, 0.0, 0.0, 0.0, 0.0, 0.0, 0.0, 0.0, 0.0, 0.0, 0.0, 0.0, 0.0, 0.0, 0.0, 0.0, 0.0, 0.0, 0.0, 0.0, 0.0, 0.0, 0.0, 0.0, 0.0, 0.0, 0.0, 0.0, 0.0, 0.0, 0.0, 0.0, 0.0, 0.0, 0.0, 0.0, 0.0, 0.0, 0.0, 0.0, 0.0, 0.0, 0.0, 0.0, 0.0, 0.0, 0.0, 0.0, 0.0, 0.0, 0.0, 0.0, 0.0, 0.0, 0.0, 0.0, 0.0, 0.0, 0.0, 0.0, 0.0, 0.0, 0.0, 0.0, 0.0, 0.0, 0.0, 0.0, 0.0, 0.0, 0.0, 0.0, 0.0, 0.0, 0.0, 0.0, 0.0, 0.0, 0.0, 0.0, 0.0, 0.0, 0.0, 0.0, 0.0, 0.0, 0.0, 0.0, 0.0, 0.0, 0.0, 0.0, 0.0, 0.0, 0.0, 0.0, 0.0, 0.0, 0.0, 0.0, 0.0, 0.0, 0.0, 0.0, 0.0, 0.0, 0.0, 0.0, 0.0, 0.0, 0.0, 0.0, 0.0, 0.0, 0.0, 0.0, 0.0, 0.0, 0.0, 0.0, 0.0, 0.0, 0.0, 0.0, 0.0, 0.0, 0.0, 0.0, 0.0, 0.0, 0.0, 0.0, 0.0, 0.0, 0.0, 0.0, 0.0, 0.0, 0.0, 0.0, 0.0, 0.0, 0.0, 0.0, 0.0, 0.0, 0.0, 0.0, 0.0, 0.0, 0.0, 0.0, 0.0, 0.0, 0.0, 0.0, 0.0, 0.0, 0.0, 0.0, 0.0, 0.0, 0.0, 0.0, 0.0, 0.0, 0.0, 0.0, 0.0, 0.0, 0.0, 0.0, 0.0, 0.0, 0.0, 0.0, 0.0, 0.0, 0.0, 0.0, 0.0, 0.0, 0.0, 0.0, 0.0, 0.0, 0.0, 0.0, 0.0, 0.0, 0.0, 0.0, 0.0, 0.0, 0.0, 0.0, 0.0, 0.0, 0.0, 0.0, 0.0, 0.0, 0.0, 0.0, 0.0, 0.0, 0.0, 0.0, 0.0, 0.0, 0.0, 0.0, 0.0, 0.0, 0.0, 0.0, 0.0, 0.0, 0.0, 0.0, 0.0, 0.0, 0.0, 0.0, 0.0, 0.0, 0.0, 0.0, 0.0, 0.0, 0.0, 0.0, 0.0, 0.0, 0.0, 0.0, 0.0, 0.0, 0.0, 0.0, 0.0, 0.0, 0.0, 0.0, 0.0, 0.0, 0.0, 0.0, 0.0, 0.0, 0.0, 0.0, 0.0, 0.0, 0.0, 0.0, 0.0, 0.0, 0.0, 0.0, 0.0, 0.0, 0.0, 0.0, 0.0, 0.0, 0.0, 0.0, 0.0, 0.0, 0.0, 0.0, 0.0, 0.0, 0.0, 0.0, 0.0, 0.0, 0.0, 0.0, 0.0, 0.0, 0.0, 0.0, 0.0, 0.0, 0.0, 0.0, 0.0, 0.0, 0.0, 0.0, 0.0, 0.0, 0.0, 0.0, 0.0, 0.0, 0.0, 0.0, 0.0, 0.0, 0.0, 0.0, 0.0, 0.0, 0.0, 0.0, 0.0, 0.0, 0.0, 0.0, 0.0, 0.0, 0.0, 0.0, 0.0, 0.0, 0.0, 0.0, 0.0, 0.0, 0.0, 0.0, 0.0, 0.0, 0.0, 0.0, 0.0, 0.0, 0.0, 0.0, 0.0, 0.0, 0.0, 0.0, 0.0, 0.0, 0.0, 0.0, 0.0, 0.0, 0.0, 0.0, 0.0, 0.0, 0.0, 0.0, 0.0, 0.0, 0.0, 0.0, 0.0, 0.0, 0.0, 0.0, 0.0, 0.0, 0.0, 0.0, 0.0, 0.0, 0.0, 0.0, 0.0, 0.0, 0.0, 0.0, 0.0, 0.0, 0.0, 0.0, 0.0, 0.0, 0.0, 0.0, 0.0, 0.0, 0.0, 0.0, 0.0, 0.0, 0.0, 0.0, 0.0, 0.0, 0.0, 0.0, 0.0, 0.0, 0.0, 0.0, 0.0, 0.0, 0.0, 0.0, 0.0, 0.0, 0.0, 0.0, 0.0, 0.0, 0.0, 0.0, 0.0, 0.0, 0.0, 0.0, 0.0, 0.0, 0.0, 0.0, 0.0, 0.0, 0.0, 0.0, 0.0, 0.0, 0.0, 0.0, 0.0, 0.0, 0.0, 0.0, 0.0, 0.0, 0.0, 0.0, 0.0, 0.0, 0.0, 0.0, 0.0, 0.0, 0.0, 0.0, 0.0, 0.0, 0.0, 0.0, 0.0, 0.0, 0.0, 0.0, 0.0, 0.0, 0.0, 0.0, 0.0, 0.0, 0.0, 0.0, 0.0, 0.0, 0.0, 0.0, 0.0, 0.0, 0.0, 0.0, 0.0, 0.0, 0.0, 0.0, 0.0, 0.0, 0.0, 0.0, 0.0, 0.0, 0.0, 0.0, 0.0, 0.0, 0.0, 0.0, 0.0, 0.0, 0.0, 0.0, 0.0, 0.0, 0.0, 0.0, 0.0, 0.0, 0.0, 0.0, 0.0, 0.0, 0.0, 0.0, 0.0, 0.0, 0.0, 0.0, 0.0, 0.0, 0.0, 0.0, 0.0, 0.0, 0.0, 0.0, 0.0, 0.0, 0.0, 0.0, 0.0, 0.0, 0.0, 0.0, 0.0, 0.0, 0.0, 0.0, 0.0, 0.0, 0.0, 0.0, 0.0, 0.0, 0.0, 0.0, 0.0, 0.0, 0.0, 0.0, 0.0, 0.0, 0.0, 0.0, 0.0, 0.0, 0.0, 0.0, 0.0, 0.0, 0.0, 0.0, 0.0, 0.0, 0.0, 0.0, 0.0, 0.0, 0.0, 0.0, 0.0, 0.0, 0.0, 0.0, 0.0, 0.0, 0.0, 0.0, 0.0, 0.0, 0.0, 0.0, 0.0, 0.0, 0.0, 0.0, 0.0, 0.0, 0.0, 0.0, 0.0, 0.0, 0.0, 0.0, 0.0, 0.0, 0.0, 0.0, 0.0, 0.0, 0.0, 0.0, 0.0, 0.0, 0.0, 0.0, 0.0, 0.0, 0.0, 0.0, 0.0, 0.0, 0.0, 0.0, 0.0, 0.0, 0.0, 0.0, 0.0, 0.0, 0.0, 0.0, 0.0, 0.0, 0.0, 0.0, 0.0, 0.0, 0.0, 0.0, 0.0, 0.0, 0.0, 0.0, 0.0, 0.0, 0.0, 0.0, 0.0, 0.0, 0.0, 0.0, 0.0, 0.0, 0.0, 0.0, 0.0, 0.0, 0.0, 0.0, 0.0, 0.0, 0.0, 0.0, 0.0, 0.0, 0.0, 0.0, 0.0, 0.0, 0.0, 0.0, 0.0, 0.0, 0.0, 0.0, 0.0, 0.0, 0.0, 0.0, 0.0, 0.0, 0.0, 0.0, 0.0, 0.0, 0.0, 0.0, 0.0, 0.0, 0.0, 0.0, 0.0, 0.0, 0.0, 0.0, 0.0, 0.0, 0.0, 0.0, 0.0, 0.0, 0.0, 0.0, 0.0, 0.0, 0.0, 0.0, 0.0, 0.0, 0.0, 0.0, 0.0, 0.0, 0.0, 0.0, 0.0, 0.0, 0.0, 0.0, 0.0, 0.0, 0.0, 0.0, 0.0, 0.0, 0.0, 0.0, 0.0, 0.0, 0.0, 0.0, 0.0, 0.0, 0.0, 0.0, 0.0, 0.0, 0.0, 0.0, 0.0, 0.0, 0.0, 0.0, 0.0, 0.0, 0.0, 0.0, 0.0, 0.0, 0.0, 0.0, 0.0, 0.0, 0.0, 0.0, 0.0, 0.0, 0.0, 0.0, 0.0, 0.0, 0.0, 0.0, 0.0, 0.0, 0.0, 0.0, 0.0, 0.0, 0.0, 0.0, 0.0, 0.0, 0.0, 0.0, 0.0, 0.0, 0.0, 0.0, 0.0, 0.0, 0.0, 0.0, 0.0, 0.0, 0.0, 0.0, 0.0, 0.0, 0.0, 0.0, 0.0, 0.0, 0.0, 0.0, 0.0, 0.0, 0.0, 0.0, 0.0, 0.0, 0.0, 0.0, 0.0, 0.0, 0.0, 0.0, 0.0, 0.0, 0.0, 0.0, 0.0, 0.0, 0.0, 0.0, 0.0, 0.0, 0.0, 0.0, 0.0, 0.0, 0.0, 0.0, 0.0, 0.0, 0.0, 0.0, 0.0, 0.0, 0.0, 0.0, 0.0, 0.0, 0.0, 0.0, 0.0, 0.0, 0.0, 0.0, 0.0, 0.0, 0.0, 0.0, 0.0, 0.0, 0.0, 0.0, 0.0, 0.0, 0.0, 0.0, 0.0, 0.0, 0.0, 0.0, 0.0, 0.0, 0.0, 0.0, 0.0, 0.0, 0.0, 0.0, 0.0, 0.0, 0.0, 0.0, 0.0, 0.0, 0.0, 0.0, 0.0, 0.0, 0.0, 0.0, 0.0, 0.0, 0.0, 0.0, 0.0, 0.0, 0.0, 0.0, 0.0, 0.0, 0.0, 0.0, 0.0, 0.0, 0.0, 0.0, 0.0, 0.0, 0.0, 0.0, 0.0, 0.0, 0.0, 0.0, 0.0, 0.0, 0.0, 0.0, 0.0, 0.0, 0.0, 0.0, 0.0, 0.0, 0.0, 0.0, 0.0, 0.0, 0.0, 0.0, 0.0, 0.0, 0.0, 0.0, 0.0, 0.0, 0.0, 0.0, 0.0, 0.0, 0.0, 0.0, 0.0, 0.0, 0.0, 0.0, 0.0, 0.0, 0.0, 0.0, 0.0, 0.0, 0.0, 0.0, 0.0, 0.0, 0.0, 0.0, 0.0, 0.0, 0.0, 0.0, 0.0, 0.0, 0.0, 0.0, 0.0, 0.0, 0.0, 0.0, 0.0, 0.0, 0.0, 0.0, 0.0, 0.0, 0.0, 0.0, 0.0, 0.0, 0.0, 0.0, 0.0, 0.0, 0.0, 0.0, 0.0, 0.0, 0.0, 0.0, 0.0, 0.0, 0.0, 0.0, 0.0, 0.0, 0.0, 0.0, 0.0, 0.0, 0.0, 0.0, 0.0, 0.0, 0.0, 0.0, 0.0, 0.0, 0.0, 0.0, 0.0, 0.0, 0.0, 0.0, 0.0, 0.0, 0.0, 0.0, 0.0, 0.0, 0.0, 0.0, 0.0, 0.0, 0.0, 0.0, 0.0, 0.0, 0.0, 0.0, 0.0, 0.0, 0.0, 0.0, 0.0, 0.0, 0.0, 0.0, 0.0, 0.0, 0.0, 0.0, 0.0, 0.0, 0.0, 0.0, 0.0, 0.0, 0.0, 0.0, 0.0, 0.0, 0.0, 0.0, 0.0, 0.0, 0.0, 0.0, 0.0, 0.0, 0.0, 0.0, 0.0, 0.0, 0.0, 0.0, 0.0, 0.0, 0.0, 0.0, 0.0, 0.0, 0.0, 0.0, 0.0, 0.0, 0.0, 0.0, 0.0, 0.0, 0.0, 0.0, 0.0, 0.0, 0.0, 0.0, 0.0, 0.0, 0.0, 0.0, 0.0, 0.0, 0.0, 0.0, 0.0, 0.0, 0.0, 0.0, 0.0, 0.0, 0.0, 0.0, 0.0, 0.0, 0.0, 0.0, 0.0, 0.0, 0.0, 0.0, 0.0, 0.0, 0.0, 0.0, 0.0, 0.0, 0.0, 0.0, 0.0, 0.0, 0.0, 0.0, 0.0, 0.0, 0.0, 0.0, 0.0, 0.0, 0.0, 0.0, 0.0, 0.0, 0.0, 0.0, 0.0, 0.0, 0.0, 0.0, 0.0, 0.0, 0.0, 0.0, 0.0, 0.0, 0.0, 0.0, 0.0, 0.0, 0.0, 0.0, 0.0, 0.0, 0.0, 0.0, 0.0, 0.0, 0.0, 0.0, 0.0, 0.0, 0.0, 0.0, 0.0, 0.0, 0.0, 0.0, 0.0, 0.0, 0.0, 0.0, 0.0, 0.0, 0.0, 0.0, 0.0, 0.0, 0.0, 0.0, 0.0, 0.0, 0.0, 0.0, 0.0, 0.0, 0.0, 0.0, 0.0, 0.0, 0.0, 0.0, 0.0, 0.0, 0.0, 0.0, 0.0, 0.0, 0.0, 0.0, 0.0, 0.0, 0.0, 0.0, 0.0, 0.0, 0.0, 0.0, 0.0, 0.0, 0.0, 0.0, 0.0, 0.0, 0.0, 0.0, 0.0, 0.0, 0.0, 0.0, 0.0, 0.0, 0.0, 0.0, 0.0, 0.0, 0.0, 0.0, 0.0, 0.0, 0.0, 0.0, 0.0, 0.0, 0.0, 0.0, 0.0, 0.0, 0.0, 0.0, 0.0, 0.0, 0.0, 0.0, 0.0, 0.0, 0.0, 0.0, 0.0, 0.0, 0.0, 0.0, 0.0, 0.0, 0.0, 0.0, 0.0, 0.0, 0.0, 0.0, 0.0, 0.0, 0.0, 0.0, 0.0, 0.0, 0.0, 0.0, 0.0, 0.0, 0.0, 0.0, 0.0, 0.0, 0.0, 0.0, 0.0, 0.0, 0.0, 0.0, 0.0, 0.0, 0.0, 0.0, 0.0, 0.0, 0.0, 0.0, 0.0, 0.0, 0.0, 0.0, 0.0, 0.0, 0.0, 0.0, 0.0, 0.0, 0.0, 0.0, 0.0, 0.0, 0.0, 0.0, 0.0, 0.0, 0.0, 0.0, 0.0, 0.0, 0.0, 0.0, 0.0, 0.0, 0.0, 0.0, 0.0, 0.0, 0.0, 0.0, 0.0, 0.0, 0.0, 0.0, 0.0, 0.0, 0.0, 0.0, 0.0, 0.0, 0.0, 0.0, 0.0, 0.0, 0.0, 0.0, 0.0, 0.0, 0.0, 0.0, 0.0, 0.0, 0.0, 0.0, 0.0, 0.0, 0.0, 0.0, 0.0, 0.0, 0.0, 0.0, 0.0, 0.0, 0.0, 0.0, 0.0, 0.0, 0.0, 0.0, 0.0, 0.0, 0.0, 0.0, 0.0, 0.0, 0.0, 0.0, 0.0, 0.0, 0.0, 0.0, 0.0, 0.0, 0.0, 0.0, 0.0, 0.0, 0.0, 0.0, 0.0, 0.0, 0.0, 0.0, 0.0, 0.0, 0.0, 0.0, 0.0, 0.0, 0.0, 0.0, 0.0, 0.0, 0.0, 0.0, 0.0, 0.0, 0.0, 0.0, 0.0, 0.0, 0.0, 0.0, 0.0, 0.0, 0.0, 0.0, 0.0, 0.0, 0.0, 0.0, 0.0, 0.0, 0.0, 0.0, 0.0, 0.0, 0.0, 0.0, 0.0, 0.0, 0.0, 0.0, 0.0, 0.0, 0.0, 0.0, 0.0, 0.0, 0.0, 0.0, 0.0, 0.0, 0.0, 0.0, 0.0, 0.0, 0.0, 0.0, 0.0, 0.0, 0.0, 0.0, 0.0, 0.0, 0.0, 0.0, 0.0, 0.0, 0.0, 0.0, 0.0, 0.0, 0.0, 0.0, 0.0, 0.0, 0.0, 0.0, 0.0, 0.0, 0.0, 0.0, 0.0, 0.0, 0.0, 0.0, 0.0, 0.0, 0.0, 0.0, 0.0, 0.0, 0.0, 0.0, 0.0, 0.0, 0.0, 0.0, 0.0, 0.0, 0.0, 0.0, 0.0, 0.0, 0.0, 0.0, 0.0, 0.0, 0.0, 0.0, 0.0, 0.0, 0.0, 0.0, 0.0, 0.0, 0.0, 0.0, 0.0, 0.0, 0.0, 0.0, 0.0, 0.0, 0.0, 0.0, 0.0, 0.0, 0.0, 0.0, 0.0, 0.0, 0.0, 0.0, 0.0, 0.0, 0.0, 0.0, 0.0, 0.0, 0.0, 0.0, 0.0, 0.0, 0.0, 0.0, 0.0, 0.0, 0.0, 0.0, 0.0, 0.0, 0.0, 0.0, 0.0, 0.0, 0.0, 0.0, 0.0, 0.0, 0.0, 0.0, 0.0, 0.0, 0.0, 0.0, 0.0, 0.0, 0.0, 0.0, 0.0, 0.0, 0.0, 0.0, 0.0, 0.0, 0.0, 0.0, 0.0, 0.0, 0.0, 0.0, 0.0, 0.0, 0.0, 0.0, 0.0, 0.0, 0.0, 0.0, 0.0, 0.0, 0.0, 0.0, 0.0, 0.0, 0.0, 0.0, 0.0, 0.0, 0.0, 0.0, 0.0, 0.0, 0.0, 0.0, 0.0, 0.0, 0.0, 0.0, 0.0, 0.0, 0.0, 0.0, 0.0, 0.0, 0.0, 0.0, 0.0, 0.0, 0.0, 0.0, 0.0, 0.0, 0.0, 0.0, 0.0, 0.0, 0.0, 0.0, 0.0, 0.0, 0.0, 0.0, 0.0, 0.0, 0.0, 0.0, 0.0, 0.0, 0.0, 0.0, 0.0, 0.0, 0.0, 0.0, 0.0, 0.0, 0.0, 0.0, 0.0, 0.0, 0.0, 0.0, 0.0, 0.0, 0.0, 0.0, 0.0, 0.0, 0.0, 0.0, 0.0, 0.0, 0.0, 0.0, 0.0, 0.0, 0.0, 0.0, 0.0, 0.0, 0.0, 0.0, 0.0, 0.0, 0.0, 0.0, 0.0, 0.0, 0.0, 0.0, 0.0, 0.0, 0.0, 0.0, 0.0, 0.0, 0.0, 0.0, 0.0, 0.0, 0.0, 0.0, 0.0, 0.0, 0.0, 0.0, 0.0, 0.0, 0.0, 0.0, 0.0, 0.0, 0.0, 0.0, 0.0, 0.0, 0.0, 0.0, 0.0, 0.0, 0.0, 0.0, 0.0, 0.0, 0.0, 0.0, 0.0, 0.0, 0.0, 0.0, 0.0, 0.0, 0.0, 0.0, 0.0, 0.0, 0.0, 0.0, 0.0, 0.0, 0.0, 0.0, 0.0, 0.0, 0.0, 0.0, 0.0, 0.0, 0.0, 0.0, 0.0, 0.0, 0.0, 0.0, 0.0, 0.0, 0.0, 0.0, 0.0, 0.0, 0.0, 0.0, 0.0, 0.0, 0.0, 0.0, 0.0, 0.0, 0.0, 0.0, 0.0, 0.0, 0.0, 0.0, 0.0, 0.0, 0.0, 0.0, 0.0, 0.0, 0.0, 0.0, 0.0, 0.0, 0.0, 0.0, 0.0, 0.0, 0.0, 0.0, 0.0, 0.0, 0.0, 0.0, 0.0, 0.0, 0.0, 0.0, 0.0, 0.0, 0.0, 0.0, 0.0, 0.0, 0.0, 0.0, 0.0, 0.0, 0.0, 0.0, 0.0, 0.0, 0.0, 0.0, 0.0, 0.0, 0.0, 0.0, 0.0, 0.0, 0.0, 0.0, 0.0, 0.0, 0.0, 0.0, 0.0, 0.0, 0.0, 0.0, 0.0, 0.0, 0.0, 0.0, 0.0, 0.0, 0.0, 0.0, 0.0, 0.0, 0.0, 0.0, 0.0, 0.0, 0.0, 0.0, 0.0, 0.0, 0.0, 0.0, 0.0, 0.0, 0.0, 0.0, 0.0, 0.0, 0.0, 0.0, 0.0, 0.0, 0.0, 0.0, 0.0, 0.0, 0.0, 0.0, 0.0, 0.0, 0.0, 0.0, 0.0, 0.0, 0.0, 0.0, 0.0, 0.0, 0.0, 0.0, 0.0, 0.0, 0.0, 0.0, 0.0, 0.0, 0.0, 0.0])
me_icosphere.materials.append(mat_rock)
me_icosphere.update()
me_cube = bpy.data.meshes.new('Cube')
me_cube.from_pydata([(1.0, 1.0, 1.655), (1.0, 1.0, -0.3453), (1.0, -1.0, 1.655), (1.0, -1.0, -0.3453), (-1.0, 1.0, 1.655), (-1.0, 1.0, -0.3453), (-1.0, -1.0, 1.655), (-1.0, -1.0, -0.3453), (2.384e-07, 1.0, -0.3453), (2.384e-07, -1.0, 2.719), (2.384e-07, -1.0, -0.3453), (2.384e-07, 1.0, 2.719)], [], [(11, 4, 6, 9), (10, 9, 6, 7), (7, 6, 4, 5), (8, 1, 3, 10), (1, 0, 2, 3), (8, 11, 0, 1), (5, 4, 11, 8), (5, 8, 10, 7), (3, 2, 9, 10), (0, 11, 9, 2)])
me_cube.polygons.foreach_set('material_index', [1, 0, 0, 0, 0, 0, 0, 0, 0, 1])
_uv = me_cube.uv_layers.new(name='UVMap')
_uv.uv.foreach_set('vector', [0.75, 0.5, 0.875, 0.5, 0.875, 0.75, 0.75, 0.75, 0.375, 0.875, 0.625, 0.875, 0.625, 1.0, 0.375, 1.0, 0.375, 0.0, 0.625, 0.0, 0.625, 0.25, 0.375, 0.25, 0.25, 0.5, 0.375, 0.5, 0.375, 0.75, 0.25, 0.75, 0.375, 0.5, 0.625, 0.5, 0.625, 0.75, 0.375, 0.75, 0.375, 0.375, 0.625, 0.375, 0.625, 0.5, 0.375, 0.5, 0.375, 0.25, 0.625, 0.25, 0.625, 0.375, 0.375, 0.375, 0.125, 0.5, 0.25, 0.5, 0.25, 0.75, 0.125, 0.75, 0.375, 0.75, 0.625, 0.75, 0.625, 0.875, 0.375, 0.875, 0.625, 0.5, 0.75, 0.5, 0.75, 0.75, 0.625, 0.75])
me_cube.materials.append(mat_house_yellow)
me_cube.materials.append(mat_house_red)
me_cube.use_mirror_vertex_groups = False
me_cube.update()
me_cube_007 = bpy.data.meshes.new('Cube.007')
me_cube_007.from_pydata([(-1.02, -1.137, -0.3896), (-1.02, -1.137, 0.6885), (-1.02, 0.8633, -0.3896), (-1.02, 0.8633, 0.6885), (0.9801, -1.137, -0.3896), (0.9801, -1.137, 0.6885), (0.9801, 0.8633, -0.3896), (0.9801, 0.8633, 0.6885), (-0.01993, 0.8633, -0.3896), (-0.01993, 0.8633, 1.61), (-0.01993, -1.137, -0.3896), (-0.01993, -1.137, 1.61)], [], [(0, 1, 3, 2), (8, 9, 7, 6), (6, 7, 5, 4), (10, 11, 1, 0), (8, 6, 4, 10), (9, 3, 1, 11), (7, 9, 11, 5), (2, 8, 10, 0), (4, 5, 11, 10), (2, 3, 9, 8)])
me_cube_007.polygons.foreach_set('material_index', [0, 0, 0, 0, 0, 1, 1, 0, 0, 0])
_uv = me_cube_007.uv_layers.new(name='UVMap')
_uv.uv.foreach_set('vector', [0.375, 0.0, 0.625, 0.0, 0.625, 0.25, 0.375, 0.25, 0.375, 0.375, 0.625, 0.375, 0.625, 0.5, 0.375, 0.5, 0.375, 0.5, 0.625, 0.5, 0.625, 0.75, 0.375, 0.75, 0.375, 0.875, 0.625, 0.875, 0.625, 1.0, 0.375, 1.0, 0.25, 0.5, 0.375, 0.5, 0.375, 0.75, 0.25, 0.75, 0.75, 0.5, 0.875, 0.5, 0.875, 0.75, 0.75, 0.75, 0.625, 0.5, 0.75, 0.5, 0.75, 0.75, 0.625, 0.75, 0.125, 0.5, 0.25, 0.5, 0.25, 0.75, 0.125, 0.75, 0.375, 0.75, 0.625, 0.75, 0.625, 0.875, 0.375, 0.875, 0.375, 0.25, 0.625, 0.25, 0.625, 0.375, 0.375, 0.375])
me_cube_007.materials.append(mat_house_yellow)
me_cube_007.materials.append(mat_house_red)
me_cube_007.update()
me_cube_003 = bpy.data.meshes.new('Cube.003')
me_cube_003.from_pydata([(1.0, 1.0, 1.655), (1.0, 1.0, -0.3453), (1.0, -1.0, 1.655), (1.0, -1.0, -0.3453), (-1.0, 1.0, 1.655), (-1.0, 1.0, -0.3453), (-1.0, -1.0, 1.655), (-1.0, -1.0, -0.3453), (0.0, 1.0, -0.3453), (0.0, -1.0, 2.719), (0.0, -1.0, -0.3453), (0.0, 1.0, 2.719), (-1.0, -2.5, -0.3453), (-1.0, -2.5, 1.655), (1.0, -2.5, 1.655), (1.0, -2.5, -0.3453), (0.0, -2.5, 2.719), (0.0, -2.5, -0.3453), (2.0, 1.0, 0.6623), (2.0, 1.0, -0.3453), (2.0, -1.0, 0.6623), (2.0, -1.0, -0.3453)], [], [(11, 4, 6, 9), (6, 7, 12, 13), (7, 6, 4, 5), (8, 1, 3, 10), (2, 3, 21, 20), (8, 11, 0, 1), (5, 4, 11, 8), (5, 8, 10, 7), (7, 10, 17, 12), (0, 11, 9, 2), (17, 16, 13, 12), (15, 14, 16, 17), (10, 3, 15, 17), (9, 6, 13, 16), (3, 2, 14, 15), (2, 9, 16, 14), (19, 18, 20, 21), (1, 0, 18, 19), (3, 1, 19, 21), (0, 2, 20, 18)])
me_cube_003.polygons.foreach_set('material_index', [1, 0, 0, 0, 0, 0, 0, 0, 0, 1, 0, 0, 0, 1, 0, 1, 0, 0, 0, 1])
_uv = me_cube_003.uv_layers.new(name='UVMap')
_uv.uv.foreach_set('vector', [0.75, 0.5, 0.875, 0.5, 0.875, 0.75, 0.75, 0.75, 0.625, 0.0, 0.375, 0.0, 0.375, 0.0, 0.625, 0.0, 0.375, 0.0, 0.625, 0.0, 0.625, 0.25, 0.375, 0.25, 0.25, 0.5, 0.375, 0.5, 0.375, 0.75, 0.25, 0.75, 0.625, 0.75, 0.375, 0.75, 0.375, 0.75, 0.625, 0.75, 0.375, 0.375, 0.625, 0.375, 0.625, 0.5, 0.375, 0.5, 0.375, 0.25, 0.625, 0.25, 0.625, 0.375, 0.375, 0.375, 0.125, 0.5, 0.25, 0.5, 0.25, 0.75, 0.125, 0.75, 0.125, 0.75, 0.25, 0.75, 0.25, 0.75, 0.125, 0.75, 0.625, 0.5, 0.75, 0.5, 0.75, 0.75, 0.625, 0.75, 0.375, 0.875, 0.625, 0.875, 0.625, 1.0, 0.375, 1.0, 0.375, 0.75, 0.625, 0.75, 0.625, 0.875, 0.375, 0.875, 0.25, 0.75, 0.375, 0.75, 0.375, 0.75, 0.25, 0.75, 0.75, 0.75, 0.875, 0.75, 0.875, 0.75, 0.75, 0.75, 0.375, 0.75, 0.625, 0.75, 0.625, 0.75, 0.375, 0.75, 0.625, 0.75, 0.75, 0.75, 0.75, 0.75, 0.625, 0.75, 0.375, 0.5, 0.625, 0.5, 0.625, 0.75, 0.375, 0.75, 0.375, 0.5, 0.625, 0.5, 0.625, 0.5, 0.375, 0.5, 0.375, 0.75, 0.375, 0.5, 0.375, 0.5, 0.375, 0.75, 0.625, 0.5, 0.625, 0.75, 0.625, 0.75, 0.625, 0.5])
me_cube_003.materials.append(mat_house_yellow)
me_cube_003.materials.append(mat_house_red)
me_cube_003.use_mirror_vertex_groups = False
me_cube_003.update()
me_cube_004 = bpy.data.meshes.new('Cube.004')
me_cube_004.from_pydata([(1.0, 1.0, 1.655), (1.0, 1.0, -0.3453), (1.0, -1.0, 1.655), (1.0, -1.0, -0.3453), (-1.0, 1.0, 1.655), (-1.0, 1.0, -0.3453), (-1.0, -1.0, 1.655), (-1.0, -1.0, -0.3453), (0.0, 1.0, -0.3453), (0.0, -1.0, 2.719), (0.0, -1.0, -0.3453), (0.0, 1.0, 2.719), (1.0, 1.0, 0.6547), (-1.0, -1.0, 0.6547), (1.0, -1.0, 0.6547), (-1.0, 1.0, 0.6547), (0.0, 1.0, 1.187), (0.0, -1.0, 1.187), (2.044, 1.0, 0.6547), (2.044, 1.0, -0.3453), (2.044, -1.0, 0.6547), (2.044, -1.0, -0.3453), (-1.0, 0.0, -0.3453), (1.0, 0.0, 1.655), (-1.0, 0.0, 1.655), (1.0, 0.0, -0.3453), (0.0, 0.0, -0.3453), (0.0, 0.0, 2.719), (1.0, 0.0, 1.358), (-1.0, 0.0, 0.6547), (2.044, 0.0, -0.3453), (2.044, 0.0, 1.358), (1.0, 1.0, 0.1547), (1.0, -1.0, 0.1547), (-1.0, 1.0, 0.1547), (0.0, 1.0, 0.1547), (0.0, -1.0, 0.1547), (-1.0, -1.0, 0.1547), (2.044, 1.0, 0.1547), (2.044, -1.0, 0.1547), (2.044, 0.0, 0.1547), (-1.0, 0.0, 0.1547), (-2.763, 0.0, -0.3453), (-2.763, -1.0, -0.3453), (-2.763, 0.0, 0.1547), (-2.763, -1.0, 0.1547), (-1.0, -1.0, 0.46), (-1.0, 0.0, 0.46), (-2.763, -1.0, 0.46), (-2.763, 0.0, 0.46), (-4.257, 0.0, 0.6547), (-4.257, 1.0, 0.6547), (-4.257, 1.0, 0.1547), (-4.257, 0.0, 0.1547), (-1.0, 0.0, 1.586), (-1.0, 1.0, 1.586), (-1.0, -1.0, 1.392), (-1.0, 0.0, 1.392), (-2.763, -1.0, 1.392), (-2.763, 0.0, 1.392), (-2.598, 0.0, 1.586), (-2.598, 1.0, 1.586), (-3.369, -1.0, 0.46), (-3.369, 0.0, 0.46), (-3.369, -1.0, 1.392), (-3.369, 0.0, 1.392), (-2.763, -1.0, 2.01), (-2.763, 0.0, 2.01), (-3.369, -1.0, 2.01), (-3.369, 0.0, 2.01), (-3.051, -1.0, 0.46), (-3.253, -1.0, 0.46), (-3.253, 0.0, 0.46), (-3.051, 0.0, 0.46), (-3.051, -1.0, 1.392), (-3.253, -1.0, 1.392), (-3.253, 0.0, 1.392), (-3.051, 0.0, 1.392), (-3.051, -1.0, 2.612), (-3.253, -1.0, 2.612), (-3.253, 0.0, 2.612), (-3.051, 0.0, 2.612)], [], [(27, 24, 6, 9), (17, 9, 6, 13), (29, 24, 4, 15), (26, 25, 3, 10), (28, 23, 2, 14), (16, 11, 0, 12), (15, 4, 11, 16), (22, 26, 10, 7), (14, 2, 9, 17), (23, 27, 9, 2), (33, 14, 17, 36), (34, 15, 16, 35), (35, 16, 12, 32), (33, 3, 21, 39), (41, 29, 50, 53), (36, 17, 13, 37), (40, 31, 20, 39), (32, 12, 18, 38), (25, 1, 19, 30), (28, 14, 20, 31), (12, 28, 31, 18), (3, 25, 30, 21), (38, 18, 31, 40), (37, 13, 29, 41), (0, 11, 27, 23), (5, 8, 26, 22), (12, 0, 23, 28), (8, 1, 25, 26), (13, 6, 24, 29), (11, 4, 24, 27), (7, 37, 45, 43), (19, 38, 40, 30), (1, 32, 38, 19), (30, 40, 39, 21), (10, 36, 37, 7), (22, 41, 34, 5), (14, 33, 39, 20), (8, 35, 32, 1), (5, 34, 35, 8), (3, 33, 36, 10), (43, 45, 44, 42), (44, 45, 48, 49), (22, 7, 43, 42), (41, 22, 42, 44), (47, 49, 59, 57), (37, 41, 47, 46), (41, 44, 49, 47), (45, 37, 46, 48), (53, 50, 51, 52), (15, 51, 61, 55), (34, 41, 53, 52), (15, 34, 52, 51), (56, 57, 59, 58), (54, 55, 61, 60), (50, 29, 54, 60), (72, 71, 62, 63), (51, 50, 60, 61), (29, 15, 55, 54), (48, 46, 56, 58), (46, 47, 57, 56), (63, 62, 64, 65), (71, 75, 64, 62), (76, 72, 63, 65), (74, 58, 66, 78), (79, 80, 69, 68), (76, 65, 69, 80), (65, 64, 68, 69), (58, 59, 67, 66), (59, 77, 81, 67), (77, 76, 80, 81), (66, 67, 81, 78), (78, 81, 80, 79), (64, 75, 79, 68), (75, 74, 78, 79), (59, 49, 73, 77), (77, 73, 72, 76), (48, 58, 74, 70), (70, 74, 75, 71), (49, 48, 70, 73), (73, 70, 71, 72)])
me_cube_004.polygons.foreach_set('material_index', [1, 0, 0, 0, 0, 0, 0, 0, 0, 1, 0, 0, 0, 0, 0, 0, 0, 0, 0, 1, 1, 0, 0, 0, 1, 0, 0, 0, 0, 1, 0, 0, 0, 0, 0, 0, 0, 0, 0, 0, 0, 0, 0, 0, 0, 0, 0, 0, 0, 0, 0, 0, 1, 1, 0, 0, 1, 0, 0, 0, 0, 0, 0, 0, 1, 0, 0, 0, 0, 0, 1, 1, 0, 0, 0, 0, 0, 0, 0, 0])
_uv = me_cube_004.uv_layers.new(name='UVMap')
_uv.uv.foreach_set('vector', [0.75, 0.625, 0.875, 0.625, 0.875, 0.75, 0.75, 0.75, 0.5, 0.875, 0.625, 0.875, 0.625, 1.0, 0.5, 1.0, 0.5, 0.125, 0.625, 0.125, 0.625, 0.25, 0.5, 0.25, 0.25, 0.625, 0.375, 0.625, 0.375, 0.75, 0.25, 0.75, 0.5, 0.625, 0.625, 0.625, 0.625, 0.75, 0.5, 0.75, 0.5, 0.375, 0.625, 0.375, 0.625, 0.5, 0.5, 0.5, 0.5, 0.25, 0.625, 0.25, 0.625, 0.375, 0.5, 0.375, 0.125, 0.625, 0.25, 0.625, 0.25, 0.75, 0.125, 0.75, 0.5, 0.75, 0.625, 0.75, 0.625, 0.875, 0.5, 0.875, 0.625, 0.625, 0.75, 0.625, 0.75, 0.75, 0.625, 0.75, 0.4375, 0.75, 0.5, 0.75, 0.5, 0.875, 0.4158, 0.875, 0.4375, 0.25, 0.5, 0.25, 0.5, 0.375, 0.4158, 0.375, 0.4158, 0.375, 0.5, 0.375, 0.5, 0.5, 0.4375, 0.5, 0.4375, 0.75, 0.375, 0.75, 0.375, 0.75, 0.4375, 0.75, 0.4375, 0.125, 0.5, 0.125, 0.5, 0.125, 0.4375, 0.125, 0.4158, 0.875, 0.5, 0.875, 0.5, 1.0, 0.4375, 1.0, 0.4117, 0.625, 0.5, 0.625, 0.5, 0.75, 0.4375, 0.75, 0.4375, 0.5, 0.5, 0.5, 0.5, 0.5, 0.4375, 0.5, 0.375, 0.625, 0.375, 0.5, 0.375, 0.5, 0.375, 0.625, 0.5, 0.625, 0.5, 0.75, 0.5, 0.75, 0.5, 0.625, 0.5, 0.5, 0.5, 0.625, 0.5, 0.625, 0.5, 0.5, 0.375, 0.75, 0.375, 0.625, 0.375, 0.625, 0.375, 0.75, 0.4375, 0.5, 0.5, 0.5, 0.5, 0.625, 0.4117, 0.625, 0.4375, 0.0, 0.5, 0.0, 0.5, 0.125, 0.4375, 0.125, 0.625, 0.5, 0.75, 0.5, 0.75, 0.625, 0.625, 0.625, 0.125, 0.5, 0.25, 0.5, 0.25, 0.625, 0.125, 0.625, 0.5, 0.5, 0.625, 0.5, 0.625, 0.625, 0.5, 0.625, 0.25, 0.5, 0.375, 0.5, 0.375, 0.625, 0.25, 0.625, 0.5, 0.0, 0.625, 0.0, 0.625, 0.125, 0.5, 0.125, 0.75, 0.5, 0.875, 0.5, 0.875, 0.625, 0.75, 0.625, 0.375, 1.0, 0.4375, 1.0, 0.4375, 1.0, 0.375, 1.0, 0.375, 0.5, 0.4375, 0.5, 0.4117, 0.625, 0.375, 0.625, 0.375, 0.5, 0.4375, 0.5, 0.4375, 0.5, 0.375, 0.5, 0.375, 0.625, 0.4117, 0.625, 0.4375, 0.75, 0.375, 0.75, 0.375, 0.875, 0.4158, 0.875, 0.4375, 1.0, 0.375, 1.0, 0.375, 0.125, 0.4375, 0.125, 0.4375, 0.25, 0.375, 0.25, 0.5, 0.75, 0.4375, 0.75, 0.4375, 0.75, 0.5, 0.75, 0.375, 0.375, 0.4158, 0.375, 0.4375, 0.5, 0.375, 0.5, 0.375, 0.25, 0.4375, 0.25, 0.4158, 0.375, 0.375, 0.375, 0.375, 0.75, 0.4375, 0.75, 0.4158, 0.875, 0.375, 0.875, 0.375, 0.0, 0.4375, 0.0, 0.4375, 0.125, 0.375, 0.125, 0.4375, 0.125, 0.4375, 0.0, 0.4375, 0.0, 0.4375, 0.125, 0.125, 0.625, 0.125, 0.75, 0.125, 0.75, 0.125, 0.625, 0.4375, 0.125, 0.375, 0.125, 0.375, 0.125, 0.4375, 0.125, 0.4375, 0.125, 0.4375, 0.125, 0.4375, 0.125, 0.4375, 0.125, 0.4375, 0.0, 0.4375, 0.125, 0.4375, 0.125, 0.4375, 0.0, 0.4375, 0.125, 0.4375, 0.125, 0.4375, 0.125, 0.4375, 0.125, 0.4375, 1.0, 0.4375, 1.0, 0.4375, 1.0, 0.4375, 1.0, 0.4375, 0.125, 0.5, 0.125, 0.5, 0.25, 0.4375, 0.25, 0.5, 0.25, 0.5, 0.25, 0.5, 0.25, 0.5, 0.25, 0.4375, 0.25, 0.4375, 0.125, 0.4375, 0.125, 0.4375, 0.25, 0.5, 0.25, 0.4375, 0.25, 0.4375, 0.25, 0.5, 0.25, 0.4375, 0.0, 0.4375, 0.125, 0.4375, 0.125, 0.4375, 0.0, 0.5, 0.125, 0.5, 0.25, 0.5, 0.25, 0.5, 0.125, 0.5, 0.125, 0.5, 0.125, 0.5, 0.125, 0.5, 0.125, 0.4375, 0.125, 0.4375, 0.0, 0.4375, 0.0, 0.4375, 0.125, 0.5, 0.25, 0.5, 0.125, 0.5, 0.125, 0.5, 0.25, 0.5, 0.125, 0.5, 0.25, 0.5, 0.25, 0.5, 0.125, 0.4375, 1.0, 0.4375, 1.0, 0.4375, 1.0, 0.4375, 1.0, 0.4375, 0.0, 0.4375, 0.125, 0.4375, 0.125, 0.4375, 0.0, 0.4375, 0.125, 0.4375, 0.0, 0.4375, 0.0, 0.4375, 0.125, 0.4375, 1.0, 0.4375, 1.0, 0.4375, 1.0, 0.4375, 1.0, 0.4375, 0.125, 0.4375, 0.125, 0.4375, 0.125, 0.4375, 0.125, 0.4375, 1.0, 0.4375, 1.0, 0.4375, 1.0, 0.4375, 1.0, 0.4375, 0.0, 0.4375, 0.125, 0.4375, 0.125, 0.4375, 0.0, 0.4375, 0.125, 0.4375, 0.125, 0.4375, 0.125, 0.4375, 0.125, 0.4375, 0.125, 0.4375, 0.0, 0.4375, 0.0, 0.4375, 0.125, 0.4375, 0.0, 0.4375, 0.125, 0.4375, 0.125, 0.4375, 0.0, 0.4375, 0.125, 0.4375, 0.125, 0.4375, 0.125, 0.4375, 0.125, 0.4375, 0.125, 0.4375, 0.125, 0.4375, 0.125, 0.4375, 0.125, 0.4375, 0.0, 0.4375, 0.125, 0.4375, 0.125, 0.4375, 0.0, 0.4375, 0.0, 0.4375, 0.125, 0.4375, 0.125, 0.4375, 0.0, 0.4375, 1.0, 0.4375, 1.0, 0.4375, 1.0, 0.4375, 1.0, 0.4375, 1.0, 0.4375, 1.0, 0.4375, 1.0, 0.4375, 1.0, 0.4375, 0.125, 0.4375, 0.125, 0.4375, 0.125, 0.4375, 0.125, 0.4375, 0.125, 0.4375, 0.125, 0.4375, 0.125, 0.4375, 0.125, 0.4375, 1.0, 0.4375, 1.0, 0.4375, 1.0, 0.4375, 1.0, 0.4375, 1.0, 0.4375, 1.0, 0.4375, 1.0, 0.4375, 1.0, 0.4375, 0.125, 0.4375, 0.0, 0.4375, 0.0, 0.4375, 0.125, 0.4375, 0.125, 0.4375, 0.0, 0.4375, 0.0, 0.4375, 0.125])
me_cube_004.materials.append(mat_house_yellow)
me_cube_004.materials.append(mat_house_red)
me_cube_004.use_mirror_vertex_groups = False
me_cube_004.update()
me_cube_005 = bpy.data.meshes.new('Cube.005')
me_cube_005.from_pydata([(1.0, 1.0, 1.655), (1.0, 1.0, -0.3453), (1.0, -1.0, 1.655), (1.0, -1.0, -0.3453), (-1.0, 1.0, 1.655), (-1.0, 1.0, -0.3453), (-1.0, -1.0, 1.655), (-1.0, -1.0, -0.3453), (0.0, 1.0, -0.3453), (0.0, -1.0, 2.719), (0.0, -1.0, -0.3453), (0.0, 1.0, 2.719), (1.0, 1.0, 0.6547), (-1.0, -1.0, 0.6547), (1.0, -1.0, 0.6547), (-1.0, 1.0, 0.6547), (0.0, 1.0, 1.187), (0.0, -1.0, 1.187), (2.044, 1.0, 0.6547), (2.044, 1.0, -0.3453), (2.044, -1.0, 0.6547), (2.044, -1.0, -0.3453), (-1.0, 0.0, -0.3453), (1.0, 0.0, 1.655), (-1.0, 0.0, 1.655), (1.0, 0.0, -0.3453), (0.0, 0.0, -0.3453), (0.0, 0.0, 2.719), (1.0, 0.0, 1.358), (-1.0, 0.0, 0.6547), (2.044, 0.0, -0.3453), (2.044, 0.0, 1.358)], [], [(27, 24, 6, 9), (17, 9, 6, 13), (29, 24, 4, 15), (26, 25, 3, 10), (28, 23, 2, 14), (16, 11, 0, 12), (15, 4, 11, 16), (22, 26, 10, 7), (14, 2, 9, 17), (23, 27, 9, 2), (3, 14, 17, 10), (5, 15, 16, 8), (8, 16, 12, 1), (14, 3, 21, 20), (22, 29, 15, 5), (10, 17, 13, 7), (30, 31, 20, 21), (1, 12, 18, 19), (25, 1, 19, 30), (28, 14, 20, 31), (12, 28, 31, 18), (3, 25, 30, 21), (19, 18, 31, 30), (7, 13, 29, 22), (0, 11, 27, 23), (5, 8, 26, 22), (12, 0, 23, 28), (8, 1, 25, 26), (13, 6, 24, 29), (11, 4, 24, 27)])
me_cube_005.polygons.foreach_set('material_index', [1, 0, 0, 0, 0, 0, 0, 0, 0, 1, 0, 0, 0, 0, 0, 0, 0, 0, 0, 1, 1, 0, 0, 0, 1, 0, 0, 0, 0, 1])
_uv = me_cube_005.uv_layers.new(name='UVMap')
_uv.uv.foreach_set('vector', [0.75, 0.625, 0.875, 0.625, 0.875, 0.75, 0.75, 0.75, 0.5, 0.875, 0.625, 0.875, 0.625, 1.0, 0.5, 1.0, 0.5, 0.125, 0.625, 0.125, 0.625, 0.25, 0.5, 0.25, 0.25, 0.625, 0.375, 0.625, 0.375, 0.75, 0.25, 0.75, 0.5, 0.625, 0.625, 0.625, 0.625, 0.75, 0.5, 0.75, 0.5, 0.375, 0.625, 0.375, 0.625, 0.5, 0.5, 0.5, 0.5, 0.25, 0.625, 0.25, 0.625, 0.375, 0.5, 0.375, 0.125, 0.625, 0.25, 0.625, 0.25, 0.75, 0.125, 0.75, 0.5, 0.75, 0.625, 0.75, 0.625, 0.875, 0.5, 0.875, 0.625, 0.625, 0.75, 0.625, 0.75, 0.75, 0.625, 0.75, 0.375, 0.75, 0.5, 0.75, 0.5, 0.875, 0.375, 0.875, 0.375, 0.25, 0.5, 0.25, 0.5, 0.375, 0.375, 0.375, 0.375, 0.375, 0.5, 0.375, 0.5, 0.5, 0.375, 0.5, 0.5, 0.75, 0.375, 0.75, 0.375, 0.75, 0.5, 0.75, 0.375, 0.125, 0.5, 0.125, 0.5, 0.25, 0.375, 0.25, 0.375, 0.875, 0.5, 0.875, 0.5, 1.0, 0.375, 1.0, 0.375, 0.625, 0.5, 0.625, 0.5, 0.75, 0.375, 0.75, 0.375, 0.5, 0.5, 0.5, 0.5, 0.5, 0.375, 0.5, 0.375, 0.625, 0.375, 0.5, 0.375, 0.5, 0.375, 0.625, 0.5, 0.625, 0.5, 0.75, 0.5, 0.75, 0.5, 0.625, 0.5, 0.5, 0.5, 0.625, 0.5, 0.625, 0.5, 0.5, 0.375, 0.75, 0.375, 0.625, 0.375, 0.625, 0.375, 0.75, 0.375, 0.5, 0.5, 0.5, 0.5, 0.625, 0.375, 0.625, 0.375, 0.0, 0.5, 0.0, 0.5, 0.125, 0.375, 0.125, 0.625, 0.5, 0.75, 0.5, 0.75, 0.625, 0.625, 0.625, 0.125, 0.5, 0.25, 0.5, 0.25, 0.625, 0.125, 0.625, 0.5, 0.5, 0.625, 0.5, 0.625, 0.625, 0.5, 0.625, 0.25, 0.5, 0.375, 0.5, 0.375, 0.625, 0.25, 0.625, 0.5, 0.0, 0.625, 0.0, 0.625, 0.125, 0.5, 0.125, 0.75, 0.5, 0.875, 0.5, 0.875, 0.625, 0.75, 0.625])
me_cube_005.materials.append(mat_house_yellow)
me_cube_005.materials.append(mat_house_red)
me_cube_005.use_mirror_vertex_groups = False
me_cube_005.update()

# ---- objects
ob_lighthouse = bpy.data.objects.new('lighthouse', me_cylinder)
ob_water = bpy.data.objects.new('water', me_plane)
ob_base_rocks = bpy.data.objects.new('base rocks', me_icosphere)
ob_point = bpy.data.objects.new('Point', light_point)
ob_point_001 = bpy.data.objects.new('Point.001', light_point)
ob_point_002 = bpy.data.objects.new('Point.002', light_point)
ob_point_003 = bpy.data.objects.new('Point.003', light_point)
ob_point_004 = bpy.data.objects.new('Point.004', light_point)
ob_point_005 = bpy.data.objects.new('Point.005', light_point)
ob_sun = bpy.data.objects.new('Sun', light_sun)
ob_light = bpy.data.objects.new('Light', light_light)
ob_camera = bpy.data.objects.new('Camera', cam_camera)
ob_cube = bpy.data.objects.new('Cube', me_cube)
ob_cube_001 = bpy.data.objects.new('Cube.001', me_cube_007)
ob_cube_002 = bpy.data.objects.new('Cube.002', me_cube_003)
ob_cube_003 = bpy.data.objects.new('Cube.003', me_cube_004)
ob_cube_004 = bpy.data.objects.new('Cube.004', me_cube_005)
ob_cube_005 = bpy.data.objects.new('Cube.005', me_cube_007)
ob_cube_006 = bpy.data.objects.new('Cube.006', me_cube_007)
ob_cube_007 = bpy.data.objects.new('Cube.007', me_cube_007)
ob_cube_008 = bpy.data.objects.new('Cube.008', me_cube_007)
ob_cube_009 = bpy.data.objects.new('Cube.009', me_cube_007)
ob_cube_010 = bpy.data.objects.new('Cube.010', me_cube_007)
ob_cube_011 = bpy.data.objects.new('Cube.011', me_cube_007)
ob_cube_012 = bpy.data.objects.new('Cube.012', me_cube_007)

# ---- transforms, parenting, visibility, modifiers, constraints
ob_lighthouse.location = (2.386, -1.088, 0.915)
ob_lighthouse.scale = (0.2504, 0.2504, 0.2504)
ob_water.location = (0.0, 0.0, 0.0)
ob_water.scale = (30.0, 30.0, 30.0)
ob_base_rocks.location = (0.7829, -1.639, 0.3452)
ob_point.location = (1.318, -1.189, 0.9705)
ob_point_001.location = (0.4732, -1.3, 1.221)
ob_point_002.location = (-0.6129, -0.6178, 1.552)
ob_point_003.location = (-0.07241, -2.389, 1.153)
ob_point_004.location = (0.8706, -2.059, 1.003)
ob_point_005.location = (0.1135, -3.549, 1.15)
ob_sun.location = (0.6523, 0.8827, 4.447)
ob_sun.rotation_euler = (-0.6409, 0.722, 0.4243)
ob_light.location = (4.076, 1.005, 5.904)
ob_light.rotation_euler = (0.6503, 0.05522, 1.866)
ob_light.lock_rotations_4d = False
ob_light.empty_display_type = 'ARROWS'
ob_light.color = (0.0, 0.0, 0.0, 0.0)
ob_light.lineart.crease_threshold = 0.0
ob_camera.location = (3.962, -18.93, 1.065)
ob_camera.rotation_euler = (1.585, -1.473e-06, 0.1955)
ob_camera.scale = (1.0, 1.0, 1.0)
ob_camera.lock_rotations_4d = False
ob_camera.empty_display_type = 'ARROWS'
ob_camera.color = (0.0, 0.0, 0.0, 0.0)
ob_camera.display_type = 'WIRE'
ob_camera.lineart.crease_threshold = 0.0
ob_cube.location = (-0.2997, -2.4, 1.202)
ob_cube.scale = (0.08277, 0.08277, 0.08277)
ob_cube.lock_rotations_4d = False
ob_cube.empty_display_type = 'ARROWS'
ob_cube.lineart.crease_threshold = 0.0
ob_cube_001.location = (0.7486, -1.685, 1.081)
ob_cube_001.scale = (0.08277, 0.08277, 0.08277)
ob_cube_002.location = (0.008637, -3.438, 1.184)
ob_cube_002.scale = (0.08277, 0.08277, 0.08277)
ob_cube_002.lock_rotations_4d = False
ob_cube_002.empty_display_type = 'ARROWS'
ob_cube_002.lineart.crease_threshold = 0.0
ob_cube_003.location = (0.3507, -1.156, 1.274)
ob_cube_003.scale = (0.08277, 0.08277, 0.08277)
ob_cube_003.lock_rotations_4d = False
ob_cube_003.empty_display_type = 'ARROWS'
ob_cube_003.lineart.crease_threshold = 0.0
ob_cube_004.location = (-0.8397, -0.5532, 1.622)
ob_cube_004.scale = (0.08277, 0.08277, 0.08277)
ob_cube_004.lock_rotations_4d = False
ob_cube_004.empty_display_type = 'ARROWS'
ob_cube_004.lineart.crease_threshold = 0.0
ob_cube_005.location = (0.6653, -2.019, 1.025)
ob_cube_005.scale = (0.08277, 0.08277, 0.08277)
ob_cube_006.location = (1.04, -1.793, 0.9749)
ob_cube_006.scale = (0.08277, 0.08277, 0.08277)
ob_cube_007.location = (1.04, -1.793, 0.9749)
ob_cube_007.scale = (0.08277, 0.08277, 0.08277)
ob_cube_008.location = (1.282, -1.037, 1.009)
ob_cube_008.rotation_euler = (0.0, -0.0, 0.3261)
ob_cube_008.scale = (0.08277, 0.08277, 0.08277)
ob_cube_009.location = (1.04, -1.793, 0.9749)
ob_cube_009.scale = (0.08277, 0.08277, 0.08277)
ob_cube_010.location = (1.576, -1.98, 0.8706)
ob_cube_010.rotation_euler = (0.0, -0.0, -0.2408)
ob_cube_010.scale = (0.08277, 0.08277, 0.08277)
ob_cube_011.location = (-0.6548, -1.902, 1.259)
ob_cube_011.rotation_euler = (0.0, -0.0, 1.073)
ob_cube_011.scale = (0.08277, 0.08277, 0.08277)
ob_cube_012.location = (0.2975, -1.292, 1.253)
ob_cube_012.scale = (0.08277, 0.08277, 0.08277)

# ---- collection membership
scene.collection.objects.link(ob_lighthouse)
scene.collection.objects.link(ob_water)
scene.collection.objects.link(ob_base_rocks)
scene.collection.objects.link(ob_point)
scene.collection.objects.link(ob_point_001)
scene.collection.objects.link(ob_point_002)
scene.collection.objects.link(ob_point_003)
scene.collection.objects.link(ob_point_004)
scene.collection.objects.link(ob_point_005)
scene.collection.objects.link(ob_sun)
col_collection.objects.link(ob_light)
col_collection.objects.link(ob_camera)
col_houses.objects.link(ob_cube)
col_houses.objects.link(ob_cube_001)
col_houses.objects.link(ob_cube_002)
col_houses.objects.link(ob_cube_003)
col_houses.objects.link(ob_cube_004)
col_houses.objects.link(ob_cube_005)
col_houses.objects.link(ob_cube_006)
col_houses.objects.link(ob_cube_007)
col_houses.objects.link(ob_cube_008)
col_houses.objects.link(ob_cube_009)
col_houses.objects.link(ob_cube_010)
col_houses.objects.link(ob_cube_011)
col_houses.objects.link(ob_cube_012)

# ---- scene / render settings (as saved in the file)
scene.camera = ob_camera
scene.frame_start = 1; scene.frame_end = 250; scene.frame_set(1)
scene.render.engine = 'BLENDER_EEVEE_NEXT'
scene.cycles.sampling_pattern = 'TABULATED_SOBOL'
scene.eevee.use_gtao = True
scene.eevee.gtao_distance = 1.52
scene.eevee.use_raytracing = True
bpy.context.view_layer.update()
